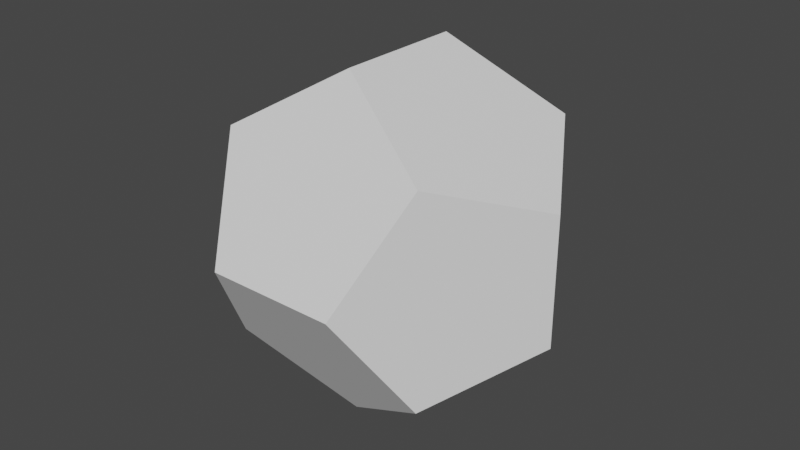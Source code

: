 # Source: dodecahedron.blend  (saved by Blender 2.80.75; exported with 4.5.12 LTS)
import bpy
from mathutils import Matrix  # noqa: F401  (used for matrix-valued properties, if any)

bpy.ops.wm.read_factory_settings(use_empty=True)
scene = bpy.context.scene
scene.name = 'Scene'

# ---- collections
col_collection = bpy.data.collections.new('Collection'); scene.collection.children.link(col_collection)

# ---- world
world_world = bpy.data.worlds.new('World'); scene.world = world_world
world_world.use_nodes = True; world_world.node_tree.nodes.clear()
_N = world_world.node_tree.nodes; _L = world_world.node_tree.links
n0 = _N.new('ShaderNodeOutputWorld'); n0.name = 'World Output'; n0.location = (300, 300)
n1 = _N.new('ShaderNodeBackground'); n1.name = 'Background'; n1.location = (10, 300)
n1.inputs[0].default_value = (0.05088, 0.05088, 0.05088, 1.0)
_L.new(n1.outputs[0], n0.inputs[0])
n0.is_active_output = True
world_world.color = (0.05088, 0.05088, 0.05088)
world_world.use_sun_shadow = False
world_world.sun_shadow_jitter_overblur = 0.0

# ---- meshes
me_backbone = bpy.data.meshes.new('Backbone')
me_backbone.from_pydata([(0.7145, 0.2634, 0.5254), (0.7375, 0.2979, 0.5493), (0.7596, 0.3402, 0.5511), (0.77, 0.3831, 0.5328), (0.7617, 0.4189, 0.5023), (0.7336, 0.4425, 0.4718), (0.6907, 0.4525, 0.4532), (0.6429, 0.4517, 0.4548), (0.6017, 0.4466, 0.4784), (0.5763, 0.4449, 0.5189), (0.5711, 0.4531, 0.5657), (0.5839, 0.4749, 0.6062), (0.6068, 0.5094, 0.6301), (0.5796, 0.5051, 0.6454), (0.5524, 0.5009, 0.6607), (0.5252, 0.4966, 0.6761), (0.5047, 0.5255, 0.7081), (0.4711, 0.557, 0.7209), (0.4292, 0.579, 0.7142), (0.3861, 0.5819, 0.6938), (0.3494, 0.5627, 0.67), (0.3246, 0.5251, 0.6542), (0.3135, 0.4786, 0.6551), (0.3136, 0.4357, 0.6762), (0.3187, 0.4077, 0.7146), (0.321, 0.4012, 0.7619), (0.3138, 0.4159, 0.8068), (0.2932, 0.4447, 0.8388), (0.2597, 0.4763, 0.8516), (0.2177, 0.4982, 0.8448), (0.1746, 0.5012, 0.8244), (0.1379, 0.4819, 0.8007), (0.1131, 0.4442, 0.7848), (0.1021, 0.3978, 0.7857), (0.1022, 0.3549, 0.8069), (0.1072, 0.327, 0.8453), (0.1095, 0.3205, 0.8926), (0.1023, 0.3351, 0.9375), (0.09402, 0.3114, 0.9429), (0.08573, 0.2878, 0.9484), (0.07744, 0.2641, 0.9538), (0.06915, 0.2404, 0.9593), (0.0446, 0.2166, 0.9927), (0.005879, 0.1928, 1.008), (-0.03471, 0.1691, 0.999), (-0.06427, 0.1453, 0.97), (-0.07343, 0.1216, 0.9295), (-0.05927, 0.09779, 0.8906), (-0.02629, 0.07403, 0.8655), (0.01504, 0.05027, 0.8622), (0.05159, 0.0265, 0.8817), (0.07176, 0.002742, 0.9179), (0.06914, -0.02102, 0.9593), (0.04457, -0.04478, 0.9927), (0.005841, -0.06855, 1.008), (-0.03474, -0.09231, 0.999), (-0.06429, -0.1161, 0.9699), (-0.07342, -0.1398, 0.9295), (-0.05924, -0.1636, 0.8905), (-0.02625, -0.1874, 0.8654), (0.01508, -0.2111, 0.8622), (0.05162, -0.2349, 0.8817), (0.07177, -0.2586, 0.918), (0.06913, -0.2824, 0.9594), (0.0858, -0.2982, 0.948), (0.1025, -0.314, 0.9367), (0.1191, -0.3298, 0.9254), (0.1358, -0.3456, 0.9141), (0.1548, -0.3884, 0.9238), (0.1607, -0.4349, 0.9144), (0.1576, -0.4727, 0.8854), (0.1528, -0.4921, 0.842), (0.1537, -0.4893, 0.7943), (0.1663, -0.4676, 0.7537), (0.1926, -0.436, 0.7292), (0.2304, -0.4071, 0.725), (0.2738, -0.3923, 0.7385), (0.3151, -0.3986, 0.7617), (0.3473, -0.4264, 0.7834), (0.3663, -0.4692, 0.7931), (0.3721, -0.5157, 0.7837), (0.3691, -0.5535, 0.7546), (0.3642, -0.5729, 0.7112), (0.3652, -0.5701, 0.6636), (0.3778, -0.5483, 0.6229), (0.4041, -0.5168, 0.5985), (0.4419, -0.4878, 0.5943), (0.4853, -0.473, 0.6078), (0.5266, -0.4794, 0.631), (0.5588, -0.5072, 0.6528), (0.5792, -0.4953, 0.6423), (0.5997, -0.4835, 0.6318), (0.6202, -0.4716, 0.6214), (0.6406, -0.4597, 0.6109), (0.686, -0.4638, 0.5967), (0.7192, -0.468, 0.5625), (0.7334, -0.4648, 0.517), (0.7278, -0.4491, 0.4722), (0.708, -0.4197, 0.4401), (0.6841, -0.38, 0.4284), (0.6983, -0.35, 0.4187), (0.7125, -0.3199, 0.409), (0.7267, -0.2898, 0.3993), (0.7498, -0.3313, 0.4047), (0.7718, -0.364, 0.4318), (0.7821, -0.3835, 0.4741), (0.7736, -0.3898, 0.5207), (0.7452, -0.387, 0.5591), (0.7022, -0.3821, 0.5793), (0.6544, -0.3827, 0.5774), (0.6133, -0.3947, 0.5562), (0.5882, -0.4205, 0.5248), (0.5831, -0.458, 0.4955), (0.5961, -0.5013, 0.48), (0.6191, -0.5428, 0.4855), (0.6411, -0.5754, 0.5126), (0.6306, -0.5947, 0.4936), (0.6201, -0.6139, 0.4746), (0.6095, -0.6332, 0.4556), (0.5999, -0.6799, 0.4588), (0.5693, -0.7163, 0.4636), (0.5252, -0.7346, 0.4624), (0.4792, -0.7328, 0.4495), (0.4436, -0.7152, 0.4228), (0.4275, -0.6912, 0.3848), (0.4335, -0.6722, 0.3414), (0.4574, -0.6679, 0.3002), (0.4893, -0.6836, 0.2683), (0.5168, -0.718, 0.2497), (0.5288, -0.7639, 0.2442), (0.5191, -0.8106, 0.2473), (0.4885, -0.847, 0.2521), (0.4444, -0.8653, 0.2509), (0.3984, -0.8635, 0.238), (0.3629, -0.8459, 0.2113), (0.3467, -0.8219, 0.1733), (0.3527, -0.8029, 0.1299), (0.3767, -0.7986, 0.08875), (0.4086, -0.8143, 0.05687), (0.4361, -0.8487, 0.03825), (0.448, -0.8946, 0.03271), (0.4513, -0.8895, 0.007786), (0.4546, -0.8844, -0.01713), (0.4578, -0.8792, -0.04206), (0.4611, -0.8741, -0.06698), (0.4658, -0.8969, -0.1087), (0.4496, -0.9094, -0.1519), (0.4201, -0.9036, -0.189), (0.3889, -0.8778, -0.2143), (0.3682, -0.8362, -0.2259), (0.3671, -0.7885, -0.2262), (0.3881, -0.7458, -0.2212), (0.4269, -0.7181, -0.2186), (0.4736, -0.7103, -0.2254), (0.5156, -0.7212, -0.2454), (0.5419, -0.7434, -0.2785), (0.5466, -0.7663, -0.3202), (0.5304, -0.7787, -0.3634), (0.5008, -0.7729, -0.4005), (0.4696, -0.747, -0.4258), (0.449, -0.7055, -0.4374), (0.4478, -0.6577, -0.4377), (0.4689, -0.6151, -0.4327), (0.5077, -0.5874, -0.4301), (0.5544, -0.5796, -0.4368), (0.5964, -0.5905, -0.4569), (0.6227, -0.6128, -0.4899), (0.6357, -0.5908, -0.4913), (0.6487, -0.5689, -0.4926), (0.6617, -0.5469, -0.4939), (0.6747, -0.525, -0.4952), (0.7076, -0.505, -0.5236), (0.7213, -0.4721, -0.5553), (0.7154, -0.4304, -0.5779), (0.6955, -0.3872, -0.582), (0.6716, -0.35, -0.5638), (0.6552, -0.3246, -0.5268), (0.6707, -0.2969, -0.5127), (0.6861, -0.2693, -0.4987), (0.7016, -0.2417, -0.4846), (0.7143, -0.2633, -0.5253), (0.7372, -0.2977, -0.5492), (0.7594, -0.34, -0.5513), (0.7699, -0.3829, -0.533), (0.7618, -0.4188, -0.5026), (0.7338, -0.4426, -0.472), (0.6909, -0.4526, -0.4533), (0.6432, -0.4519, -0.4548), (0.6019, -0.4468, -0.4783), (0.5763, -0.445, -0.5186), (0.571, -0.4532, -0.5654), (0.5836, -0.4748, -0.606), (0.6066, -0.5092, -0.63), (0.5798, -0.5081, -0.6478), (0.553, -0.5069, -0.6656), (0.5263, -0.5057, -0.6833), (0.5019, -0.5366, -0.7104), (0.4654, -0.5667, -0.7175), (0.4223, -0.584, -0.7061), (0.3803, -0.5808, -0.6837), (0.3465, -0.5558, -0.661), (0.3255, -0.5145, -0.6491), (0.318, -0.4678, -0.6556), (0.3202, -0.4281, -0.6821), (0.3253, -0.4057, -0.724), (0.3255, -0.4054, -0.7718), (0.3148, -0.425, -0.8141), (0.2904, -0.4559, -0.8411), (0.2539, -0.4859, -0.8482), (0.2109, -0.5033, -0.8368), (0.1688, -0.5001, -0.8143), (0.135, -0.475, -0.7917), (0.1141, -0.4337, -0.7798), (0.1066, -0.387, -0.7863), (0.1087, -0.3473, -0.8128), (0.1138, -0.3249, -0.8548), (0.1141, -0.3247, -0.9025), (0.1033, -0.3442, -0.9448), (0.09435, -0.3183, -0.9495), (0.08536, -0.2923, -0.9542), (0.07638, -0.2663, -0.959), (0.06739, -0.2404, -0.9637), (0.04073, -0.2166, -0.9954), (0.001137, -0.1928, -1.008), (-0.03882, -0.1691, -0.9967), (-0.06645, -0.1453, -0.9658), (-0.07297, -0.1216, -0.9248), (-0.05633, -0.09779, -0.8868), (-0.05363, -0.06335, -0.8841), (-0.05093, -0.0289, -0.8814), (-0.04822, 0.005546, -0.8786), (-0.07061, -0.01822, -0.9135), (-0.07057, -0.04198, -0.955), (-0.04813, -0.06574, -0.9898), (-0.0104, -0.08951, -1.007), (0.03063, -0.1133, -1.001), (0.06194, -0.137, -0.9739), (0.07357, -0.1608, -0.9341), (0.06184, -0.1846, -0.8943), (0.03048, -0.2083, -0.8672), (-0.01056, -0.2321, -0.8614), (-0.04825, -0.2558, -0.8786), (-0.07062, -0.2796, -0.9135), (-0.07056, -0.3034, -0.955), (-0.09277, -0.3205, -0.944), (-0.115, -0.3377, -0.933), (-0.1372, -0.3548, -0.922), (-0.1522, -0.4, -0.9266), (-0.1548, -0.4452, -0.9114), (-0.1505, -0.4784, -0.8773), (-0.1466, -0.4915, -0.8315), (-0.1504, -0.4825, -0.7847), (-0.167, -0.4567, -0.748), (-0.1954, -0.4638, -0.7295), (-0.2239, -0.4709, -0.711), (-0.2523, -0.4779, -0.6925), (-0.2319, -0.5066, -0.7248), (-0.2249, -0.521, -0.7698), (-0.2273, -0.5141, -0.8171), (-0.2324, -0.4859, -0.8553), (-0.2323, -0.4429, -0.8761), (-0.221, -0.3964, -0.8767), (-0.196, -0.359, -0.8606), (-0.1592, -0.3401, -0.8368), (-0.116, -0.3434, -0.8166), (-0.07416, -0.3656, -0.8101), (-0.04082, -0.3972, -0.8232), (-0.02045, -0.4259, -0.8555), (-0.01343, -0.4402, -0.9006), (0.009955, -0.4465, -0.8894), (0.03334, -0.4528, -0.8783), (0.05673, -0.459, -0.8672), (0.08011, -0.4653, -0.856), (0.1205, -0.4747, -0.8797), (0.1641, -0.4625, -0.8951), (0.2031, -0.4348, -0.8935), (0.2311, -0.4029, -0.8717), (0.2456, -0.3792, -0.8329), (0.2478, -0.3735, -0.7855), (0.2433, -0.39, -0.7408), (0.2396, -0.4257, -0.7094), (0.2439, -0.4718, -0.6973), (0.261, -0.5158, -0.7047), (0.2916, -0.5461, -0.7254), (0.332, -0.5555, -0.749), (0.3756, -0.5432, -0.7644), (0.4145, -0.5156, -0.7628), (0.4426, -0.4837, -0.741), (0.457, -0.4599, -0.7021), (0.4593, -0.4542, -0.6547), (0.4548, -0.4707, -0.6101), (0.451, -0.5065, -0.5787), (0.4554, -0.5526, -0.5666), (0.4725, -0.5966, -0.574), (0.5031, -0.6269, -0.5947), (0.5004, -0.6423, -0.5732), (0.4977, -0.6577, -0.5517), (0.495, -0.6731, -0.5302), (0.4923, -0.6884, -0.5086), (0.5217, -0.7193, -0.4871), (0.553, -0.7307, -0.4528), (0.5739, -0.7227, -0.4106), (0.5754, -0.7018, -0.3677), (0.5547, -0.6782, -0.3316), (0.516, -0.6633, -0.3078), (0.4694, -0.6655, -0.2976), (0.4272, -0.688, -0.2982), (0.4006, -0.7273, -0.3034), (0.3956, -0.7748, -0.3052), (0.4116, -0.8192, -0.2972), (0.441, -0.85, -0.2756), (0.4723, -0.8614, -0.2413), (0.4931, -0.8534, -0.1991), (0.4946, -0.8324, -0.1562), (0.4739, -0.8088, -0.1201), (0.4352, -0.7939, -0.09632), (0.3886, -0.7962, -0.08617), (0.3464, -0.8187, -0.0868), (0.3198, -0.8581, -0.09192), (0.3149, -0.9056, -0.09379), (0.3308, -0.9499, -0.08571), (0.3007, -0.9537, -0.07994), (0.2705, -0.9575, -0.07416), (0.2404, -0.9613, -0.06839), (0.2166, -0.994, -0.04286), (0.1928, -1.008, -0.003726), (0.1691, -0.998, 0.03659), (0.1453, -0.9681, 0.06529), (0.1216, -0.9274, 0.07326), (0.09779, -0.8889, 0.05796), (0.07403, -0.8647, 0.02426), (0.05027, -0.8626, -0.01715), (0.0265, -0.8833, -0.05311), (0.002742, -0.9201, -0.0722), (-0.02102, -0.9613, -0.06837), (-0.04478, -0.994, -0.04283), (-0.06855, -1.008, -0.003688), (-0.09231, -0.998, 0.03663), (-0.1161, -0.968, 0.06531), (-0.1398, -0.9274, 0.07325), (-0.1636, -0.8888, 0.05794), (-0.1874, -0.8647, 0.02422), (-0.2111, -0.8626, -0.01718), (-0.2349, -0.8833, -0.05313), (-0.2586, -0.9201, -0.07221), (-0.2824, -0.9614, -0.06836), (-0.3005, -0.9515, -0.08557), (-0.3186, -0.9417, -0.1028), (-0.3368, -0.9319, -0.12), (-0.3549, -0.922, -0.1372), (-0.4, -0.9266, -0.1522), (-0.4452, -0.9113, -0.1548), (-0.4784, -0.8773, -0.1504), (-0.4915, -0.8315, -0.1465), (-0.4825, -0.7847, -0.1504), (-0.4567, -0.748, -0.167), (-0.4246, -0.7294, -0.1971), (-0.3987, -0.7308, -0.2372), (-0.3897, -0.7482, -0.2808), (-0.4025, -0.7722, -0.3201), (-0.4357, -0.7914, -0.3487), (-0.4808, -0.7959, -0.3636), (-0.526, -0.7806, -0.3663), (-0.5592, -0.7465, -0.3619), (-0.5722, -0.7007, -0.358), (-0.5632, -0.654, -0.3619), (-0.5374, -0.6173, -0.3785), (-0.5053, -0.5987, -0.4086), (-0.4795, -0.6001, -0.4487), (-0.4704, -0.6175, -0.4923), (-0.4833, -0.6415, -0.5316), (-0.5165, -0.6607, -0.5601), (-0.4964, -0.646, -0.5799), (-0.4764, -0.6312, -0.5996), (-0.4564, -0.6165, -0.6194), (-0.4363, -0.6018, -0.6391), (-0.4388, -0.5949, -0.6863), (-0.4438, -0.5667, -0.7245), (-0.4437, -0.5237, -0.7454), (-0.4325, -0.4772, -0.746), (-0.4075, -0.4398, -0.73), (-0.3706, -0.4209, -0.7062), (-0.3407, -0.4105, -0.7202), (-0.3107, -0.4001, -0.7341), (-0.2808, -0.3897, -0.7481), (-0.3201, -0.4025, -0.7721), (-0.3487, -0.4356, -0.7913), (-0.3636, -0.4808, -0.7959), (-0.3663, -0.526, -0.7806), (-0.3619, -0.5592, -0.7466), (-0.358, -0.5722, -0.7008), (-0.3619, -0.5633, -0.654), (-0.3785, -0.5375, -0.6173), (-0.4085, -0.5054, -0.5987), (-0.4487, -0.4795, -0.6001), (-0.4923, -0.4704, -0.6175), (-0.5315, -0.4833, -0.6415), (-0.5601, -0.5164, -0.6607), (-0.5782, -0.5011, -0.6478), (-0.5963, -0.4858, -0.635), (-0.6143, -0.4705, -0.6222), (-0.6324, -0.4552, -0.6093), (-0.6792, -0.4583, -0.6002), (-0.7159, -0.4631, -0.57), (-0.7347, -0.4621, -0.526), (-0.7333, -0.4495, -0.48), (-0.716, -0.4231, -0.4441), (-0.692, -0.3853, -0.4274), (-0.706, -0.3553, -0.4172), (-0.7201, -0.3253, -0.407), (-0.7341, -0.2953, -0.3969), (-0.7579, -0.3353, -0.4074), (-0.7782, -0.3653, -0.4387), (-0.7846, -0.3817, -0.4831), (-0.7715, -0.3854, -0.5289), (-0.7391, -0.3814, -0.5638), (-0.6941, -0.3771, -0.5792), (-0.6468, -0.3799, -0.5724), (-0.6087, -0.395, -0.5479), (-0.5879, -0.4238, -0.5159), (-0.5874, -0.4632, -0.4888), (-0.6035, -0.5068, -0.4776), (-0.6273, -0.5468, -0.4882), (-0.6475, -0.5767, -0.5195), (-0.6361, -0.5923, -0.4987), (-0.6246, -0.6079, -0.4779), (-0.6132, -0.6235, -0.4571), (-0.6018, -0.6391, -0.4363), (-0.5949, -0.6863, -0.4387), (-0.5667, -0.7245, -0.4438), (-0.5237, -0.7454, -0.4437), (-0.4773, -0.746, -0.4325), (-0.4398, -0.73, -0.4075), (-0.4209, -0.7062, -0.3707), (-0.4241, -0.6859, -0.3275), (-0.4463, -0.6794, -0.2857), (-0.4779, -0.6925, -0.2523), (-0.5066, -0.7248, -0.2319), (-0.521, -0.7698, -0.2249), (-0.5142, -0.817, -0.2273), (-0.4859, -0.8552, -0.2323), (-0.4429, -0.8761, -0.2323), (-0.3965, -0.8767, -0.221), (-0.359, -0.8607, -0.196), (-0.3401, -0.8369, -0.1592), (-0.3434, -0.8166, -0.116), (-0.3655, -0.8101, -0.07419), (-0.3971, -0.8232, -0.04083), (-0.4259, -0.8555, -0.02044), (-0.4402, -0.9005, -0.01341), (-0.447, -0.891, 0.013), (-0.4538, -0.8814, 0.0394), (-0.4606, -0.8719, 0.06581), (-0.4666, -0.895, 0.1072), (-0.4516, -0.9083, 0.1505), (-0.4225, -0.9038, 0.1882), (-0.391, -0.8791, 0.2144), (-0.3694, -0.8384, 0.2268), (-0.3669, -0.7906, 0.2276), (-0.3866, -0.7474, 0.2227), (-0.4246, -0.7185, 0.2198), (-0.4711, -0.7095, 0.2258), (-0.5138, -0.7193, 0.2449), (-0.5413, -0.7412, 0.2773), (-0.5474, -0.7643, 0.3187), (-0.5323, -0.7776, 0.362), (-0.5033, -0.7731, 0.3997), (-0.4718, -0.7484, 0.4258), (-0.4502, -0.7076, 0.4382), (-0.4477, -0.6599, 0.4391), (-0.4674, -0.6167, 0.4342), (-0.5054, -0.5878, 0.4312), (-0.552, -0.5788, 0.4372), (-0.5946, -0.5887, 0.4564), (-0.6221, -0.6105, 0.4888), (-0.6357, -0.5892, 0.4908), (-0.6492, -0.5679, 0.4929), (-0.6628, -0.5466, 0.4949), (-0.6763, -0.5253, 0.4969), (-0.7082, -0.5046, 0.5259), (-0.7208, -0.4709, 0.5574), (-0.7139, -0.429, 0.5792), (-0.6934, -0.3859, 0.5819), (-0.6696, -0.3493, 0.5625), (-0.6539, -0.3246, 0.5247), (-0.6695, -0.2971, 0.5106), (-0.6851, -0.2695, 0.4964), (-0.7007, -0.242, 0.4823), (-0.7125, -0.2628, 0.5237), (-0.7351, -0.2966, 0.5489), (-0.7576, -0.3386, 0.5522), (-0.7691, -0.3816, 0.5349), (-0.7621, -0.4182, 0.5049), (-0.7352, -0.4427, 0.474), (-0.693, -0.4535, 0.4544), (-0.6452, -0.4533, 0.4545), (-0.6032, -0.4482, 0.4768), (-0.5766, -0.446, 0.5164), (-0.57, -0.4534, 0.5631), (-0.5818, -0.4743, 0.6045), (-0.6044, -0.508, 0.6296), (-0.5776, -0.5025, 0.6434), (-0.5508, -0.497, 0.6572), (-0.524, -0.4915, 0.6709), (-0.5059, -0.5186, 0.7059), (-0.4744, -0.5506, 0.7222), (-0.4335, -0.575, 0.7187), (-0.39, -0.5817, 0.7), (-0.3517, -0.5663, 0.676), (-0.3246, -0.5313, 0.658), (-0.2968, -0.5174, 0.6733), (-0.269, -0.5034, 0.6886), (-0.2412, -0.4894, 0.7039), (-0.2646, -0.5285, 0.7184), (-0.3004, -0.5498, 0.7418), (-0.3432, -0.549, 0.7631), (-0.3855, -0.5287, 0.7715), (-0.4202, -0.4975, 0.7608), (-0.4421, -0.4678, 0.7305), (-0.4506, -0.4514, 0.6864), (-0.4489, -0.4557, 0.6388), (-0.4438, -0.4817, 0.5991), (-0.4429, -0.5235, 0.576), (-0.4527, -0.5702, 0.5732), (-0.4761, -0.6093, 0.5877), (-0.5118, -0.6306, 0.6112), (-0.5075, -0.6455, 0.5856), (-0.5031, -0.6603, 0.56), (-0.4987, -0.6752, 0.5345), (-0.4943, -0.6901, 0.5089), (-0.5242, -0.7199, 0.4865), (-0.5552, -0.73, 0.4516), (-0.575, -0.721, 0.409), (-0.5752, -0.6995, 0.3664), (-0.5532, -0.6762, 0.3309), (-0.5137, -0.6621, 0.308), (-0.467, -0.6656, 0.2986), (-0.4255, -0.6893, 0.2997), (-0.4001, -0.7294, 0.3048), (-0.3965, -0.777, 0.3063), (-0.4135, -0.8208, 0.2974), (-0.4435, -0.8506, 0.275), (-0.4744, -0.8607, 0.2401), (-0.4943, -0.8517, 0.1976), (-0.4944, -0.8302, 0.1549), (-0.4724, -0.8068, 0.1195), (-0.4329, -0.7928, 0.09649), (-0.3862, -0.7963, 0.08713), (-0.3447, -0.82, 0.08825), (-0.3193, -0.8601, 0.09339), (-0.3157, -0.9078, 0.09482), (-0.3328, -0.9515, 0.08597), (-0.3045, -0.953, 0.08193), (-0.2761, -0.9545, 0.07789), (-0.2478, -0.9559, 0.07385), (-0.2194, -0.9574, 0.06981), (-0.1956, -0.9915, 0.04617), (-0.1719, -1.007, 0.007865), (-0.1481, -1.0, -0.03293), (-0.1244, -0.9717, -0.06328), (-0.1006, -0.9315, -0.07352), (-0.07683, -0.8922, -0.06043), (-0.05307, -0.8662, -0.02814), (-0.02931, -0.8618, 0.01308), (-0.005546, -0.8803, 0.05015), (0.01822, -0.916, 0.07129), (0.04198, -0.9574, 0.0698), (0.06574, -0.9915, 0.04614), (0.08951, -1.007, 0.007827), (0.1133, -0.9999, -0.03297), (0.137, -0.9717, -0.0633), (0.1608, -0.9315, -0.07352), (0.1846, -0.8922, -0.0604), (0.2083, -0.8662, -0.0281), (0.2321, -0.8618, 0.01312), (0.2558, -0.8804, 0.05018), (0.2796, -0.916, 0.0713), (0.3034, -0.9575, 0.06978), (0.3168, -0.9452, 0.09076), (0.3303, -0.9329, 0.1117), (0.3437, -0.9206, 0.1327), (0.3572, -0.9083, 0.1537), (0.4014, -0.9151, 0.1704), (0.4473, -0.9024, 0.1744), (0.4826, -0.8704, 0.1705), (0.4985, -0.8256, 0.1661), (0.4921, -0.7783, 0.1687), (0.468, -0.7398, 0.1835), (0.436, -0.7186, 0.212), (0.4087, -0.7176, 0.2512), (0.397, -0.7334, 0.2948), (0.4071, -0.7572, 0.335), (0.438, -0.7776, 0.3652), (0.4822, -0.7844, 0.3819), (0.5281, -0.7717, 0.3858), (0.5634, -0.7397, 0.382), (0.5792, -0.6948, 0.3776), (0.5729, -0.6476, 0.3801), (0.5487, -0.6091, 0.395), (0.5167, -0.5879, 0.4235), (0.4894, -0.5869, 0.4627), (0.4778, -0.6027, 0.5062), (0.4879, -0.6265, 0.5465), (0.5188, -0.6469, 0.5766), (0.4996, -0.6363, 0.5949), (0.4804, -0.6256, 0.6132), (0.4611, -0.6149, 0.6314), (0.4419, -0.6042, 0.6497), (0.4459, -0.5909, 0.6954), (0.4502, -0.5574, 0.7292), (0.4474, -0.5121, 0.7442), (0.4322, -0.467, 0.7393), (0.4034, -0.4342, 0.7199), (0.364, -0.4217, 0.6959), (0.3204, -0.4311, 0.6788), (0.2804, -0.4572, 0.6776), (0.2505, -0.4893, 0.6966), (0.2342, -0.5148, 0.7335), (0.2305, -0.5235, 0.7804), (0.2345, -0.5101, 0.8261), (0.2388, -0.4766, 0.8599), (0.2359, -0.4313, 0.8748), (0.2208, -0.3862, 0.87), (0.1919, -0.3534, 0.8506), (0.1525, -0.3409, 0.8266), (0.1089, -0.3504, 0.8095), (0.06891, -0.3764, 0.8083), (0.03905, -0.4085, 0.8273), (0.02272, -0.4341, 0.8643), (0.01902, -0.4427, 0.9111), (-0.007955, -0.4493, 0.9015), (-0.03493, -0.4559, 0.8918), (-0.0619, -0.4625, 0.8822), (-0.08887, -0.469, 0.8725), (-0.1317, -0.4683, 0.8937), (-0.1741, -0.4479, 0.9022), (-0.2087, -0.4168, 0.8915), (-0.2307, -0.3871, 0.8612), (-0.2391, -0.3706, 0.8171), (-0.2375, -0.3749, 0.7696), (-0.2631, -0.3866, 0.7494), (-0.2887, -0.3982, 0.7292), (-0.3144, -0.4099, 0.709), (-0.3177, -0.3994, 0.7555), (-0.3126, -0.4107, 0.8017), (-0.2944, -0.4378, 0.8366), (-0.2629, -0.4698, 0.8529), (-0.222, -0.4942, 0.8493), (-0.1786, -0.501, 0.8307), (-0.1402, -0.4855, 0.8066), (-0.1131, -0.4505, 0.7887), (-0.09973, -0.4047, 0.7862), (-0.09821, -0.3603, 0.8038), (-0.1029, -0.3291, 0.8397), (-0.1063, -0.3187, 0.8862), (-0.1011, -0.33, 0.9324), (-0.09312, -0.3023, 0.9391), (-0.08511, -0.2747, 0.9459), (-0.0771, -0.2471, 0.9527), (-0.0691, -0.2194, 0.9594), (-0.04447, -0.1956, 0.9928), (-0.005717, -0.1719, 1.008), (0.03485, -0.1481, 0.999), (0.06435, -0.1244, 0.9698), (0.07342, -0.1006, 0.9294), (0.05917, -0.07683, 0.8904), (0.02613, -0.05307, 0.8654), (-0.0152, -0.02931, 0.8622), (-0.05171, -0.005546, 0.8818), (-0.07179, 0.01822, 0.9181), (-0.06908, 0.04198, 0.9595), (-0.04444, 0.06574, 0.9928), (-0.005678, 0.08951, 1.008), (0.03488, 0.1133, 0.9989), (0.06437, 0.137, 0.9698), (0.07341, 0.1608, 0.9293), (0.05915, 0.1846, 0.8904), (0.0261, 0.2083, 0.8654), (-0.01524, 0.2321, 0.8622), (-0.05173, 0.2558, 0.8819), (-0.0718, 0.2796, 0.9181), (-0.06907, 0.3034, 0.9595), (-0.09178, 0.3205, 0.947), (-0.1145, 0.3376, 0.9345), (-0.1372, 0.3547, 0.9219), (-0.1522, 0.3998, 0.9266), (-0.1549, 0.4451, 0.9114), (-0.1506, 0.4784, 0.8774), (-0.1466, 0.4915, 0.8316), (-0.1505, 0.4826, 0.7848), (-0.167, 0.4569, 0.7481), (-0.197, 0.4248, 0.7293), (-0.2371, 0.3989, 0.7307), (-0.2807, 0.3897, 0.748), (-0.32, 0.4025, 0.772), (-0.3487, 0.4355, 0.7913), (-0.3637, 0.4806, 0.7959), (-0.3664, 0.5259, 0.7807), (-0.362, 0.5591, 0.7467), (-0.3581, 0.5723, 0.7009), (-0.3619, 0.5634, 0.6541), (-0.3784, 0.5376, 0.6174), (-0.4085, 0.5055, 0.5986), (-0.4486, 0.4796, 0.6), (-0.4922, 0.4704, 0.6174), (-0.5315, 0.4833, 0.6413), (-0.5601, 0.5163, 0.6606), (-0.5779, 0.5009, 0.6477), (-0.5956, 0.4854, 0.6348), (-0.6134, 0.47, 0.6219), (-0.6311, 0.4545, 0.609), (-0.6781, 0.4574, 0.6006), (-0.7153, 0.4623, 0.5711), (-0.7348, 0.4616, 0.5274), (-0.7341, 0.4495, 0.4812), (-0.7172, 0.4236, 0.4448), (-0.6932, 0.3861, 0.4274), (-0.6736, 0.3428, 0.4321), (-0.6683, 0.3013, 0.4553), (-0.6828, 0.2687, 0.4871), (-0.7163, 0.2493, 0.5152), (-0.7618, 0.2431, 0.5282), (-0.8088, 0.2459, 0.5198), (-0.846, 0.2509, 0.4903), (-0.8655, 0.2502, 0.4466), (-0.8647, 0.238, 0.4004), (-0.8478, 0.2121, 0.364), (-0.8239, 0.1746, 0.3466), (-0.8043, 0.1313, 0.3514), (-0.799, 0.08981, 0.3745), (-0.8136, 0.05725, 0.4064), (-0.847, 0.03784, 0.4344), (-0.8926, 0.03163, 0.4475), (-0.8859, 0.002457, 0.4526), (-0.8792, -0.02672, 0.4578), (-0.8725, -0.0559, 0.4629), (-0.8658, -0.08507, 0.4681), (-0.8883, -0.1271, 0.4714), (-0.8998, -0.1701, 0.4542), (-0.8928, -0.2067, 0.4242), (-0.8659, -0.2312, 0.3933), (-0.8237, -0.242, 0.3736), (-0.7759, -0.2418, 0.3737), (-0.7556, -0.2675, 0.385), (-0.7353, -0.2932, 0.3963), (-0.7149, -0.3189, 0.4076), (-0.7622, -0.3212, 0.4013), (-0.8071, -0.3138, 0.4162), (-0.8389, -0.2931, 0.4451), (-0.8515, -0.2595, 0.4767), (-0.8445, -0.2175, 0.4984), (-0.8241, -0.1744, 0.5012), (-0.8003, -0.1378, 0.4817), (-0.7846, -0.1132, 0.4439), (-0.7857, -0.1022, 0.3974), (-0.8071, -0.1024, 0.3546), (-0.8457, -0.1075, 0.3269), (-0.893, -0.1097, 0.3206), (-0.9378, -0.1024, 0.3355), (-0.9435, -0.09392, 0.3117), (-0.9493, -0.08548, 0.2879), (-0.9551, -0.07703, 0.2641), (-0.9608, -0.06858, 0.2404), (-0.9937, -0.04329, 0.2166), (-1.008, -0.004256, 0.1928), (-0.9983, 0.03613, 0.1691), (-0.9685, 0.06505, 0.1453), (-0.9279, 0.07331, 0.1216), (-0.8893, 0.05829, 0.09779), (-0.8864, 0.0557, 0.06335), (-0.8836, 0.05312, 0.0289), (-0.8807, 0.05054, -0.005546), (-0.9165, 0.07142, 0.01822), (-0.9579, 0.06963, 0.04198), (-0.9918, 0.04572, 0.06574), (-1.007, 0.007299, 0.08951), (-0.9997, -0.03344, 0.1133), (-0.9712, -0.06356, 0.137), (-0.931, -0.0735, 0.1608), (-0.8917, -0.0601, 0.1846), (-0.866, -0.02761, 0.2083), (-0.8619, 0.01364, 0.2321), (-0.8807, 0.05057, 0.2558), (-0.9166, 0.07143, 0.2796), (-0.958, 0.06961, 0.3034), (-0.9459, 0.09069, 0.3173), (-0.9339, 0.1118, 0.3312), (-0.9218, 0.1329, 0.3451), (-0.9098, 0.1539, 0.359), (-0.9156, 0.1698, 0.4037), (-0.9018, 0.1732, 0.4493), (-0.8688, 0.1691, 0.4837), (-0.8235, 0.1649, 0.4983), (-0.7764, 0.1681, 0.4907), (-0.7388, 0.1837, 0.4658), (-0.7187, 0.2129, 0.4338), (-0.7188, 0.2525, 0.4071), (-0.7353, 0.2961, 0.3966), (-0.7592, 0.3359, 0.4079), (-0.7791, 0.3654, 0.4398), (-0.7849, 0.3813, 0.4845), (-0.771, 0.3847, 0.5301), (-0.7381, 0.3806, 0.5645), (-0.6928, 0.3764, 0.579), (-0.6457, 0.3795, 0.5715), (-0.608, 0.3951, 0.5466), (-0.588, 0.4244, 0.5145), (-0.5881, 0.464, 0.4878), (-0.6047, 0.5076, 0.4774), (-0.6285, 0.5474, 0.4887), (-0.6484, 0.5769, 0.5206), (-0.6359, 0.5983, 0.5004), (-0.6235, 0.6196, 0.4802), (-0.611, 0.641, 0.4599), (-0.5965, 0.6864, 0.4641), (-0.5621, 0.7193, 0.4682), (-0.5166, 0.7333, 0.4649), (-0.4719, 0.7275, 0.449), (-0.4399, 0.7076, 0.4196), (-0.4285, 0.6837, 0.3798), (-0.439, 0.6672, 0.3362), (-0.4656, 0.667, 0.2965), (-0.4977, 0.687, 0.2673), (-0.5226, 0.7247, 0.2516), (-0.5302, 0.7717, 0.2485), (-0.5157, 0.8171, 0.2527), (-0.4813, 0.8501, 0.2568), (-0.4357, 0.864, 0.2534), (-0.3911, 0.8582, 0.2375), (-0.3591, 0.8383, 0.2081), (-0.3477, 0.8144, 0.1683), (-0.3582, 0.7979, 0.1247), (-0.3849, 0.7977, 0.08504), (-0.4169, 0.8177, 0.05581), (-0.4419, 0.8554, 0.04018), (-0.4494, 0.9025, 0.03702), (-0.4526, 0.8965, 0.01042), (-0.4557, 0.8905, -0.01617), (-0.4589, 0.8845, -0.04276), (-0.462, 0.8785, -0.06935), (-0.464, 0.9006, -0.1116), (-0.4457, 0.9111, -0.1545), (-0.4153, 0.903, -0.1904), (-0.3847, 0.8749, -0.2141), (-0.3661, 0.832, -0.2242), (-0.3676, 0.7843, -0.2234), (-0.3911, 0.743, -0.2183), (-0.4314, 0.7175, -0.2165), (-0.4782, 0.7122, -0.2247), (-0.5189, 0.7249, -0.2464), (-0.5428, 0.7478, -0.2808), (-0.5447, 0.7699, -0.3231), (-0.5264, 0.7805, -0.366), (-0.496, 0.7723, -0.4019), (-0.4655, 0.7442, -0.4256), (-0.4468, 0.7013, -0.4356), (-0.4483, 0.6536, -0.4349), (-0.4719, 0.6123, -0.4298), (-0.5123, 0.5868, -0.428), (-0.559, 0.5815, -0.4362), (-0.5997, 0.5942, -0.4579), (-0.6236, 0.6172, -0.4923), (-0.6366, 0.5942, -0.4933), (-0.6497, 0.5712, -0.4943), (-0.6627, 0.5482, -0.4953), (-0.6758, 0.5252, -0.4963), (-0.708, 0.5048, -0.5251), (-0.721, 0.4713, -0.5567), (-0.7144, 0.4295, -0.5787), (-0.6941, 0.3863, -0.582), (-0.6703, 0.3495, -0.563), (-0.6544, 0.3246, -0.5254), (-0.6551, 0.3134, -0.479), (-0.676, 0.3134, -0.436), (-0.7142, 0.3184, -0.4079), (-0.7615, 0.3208, -0.4011), (-0.8065, 0.3137, -0.4156), (-0.8387, 0.2933, -0.4443), (-0.8517, 0.2599, -0.4759), (-0.8451, 0.218, -0.498), (-0.8248, 0.1749, -0.5012), (-0.801, 0.138, -0.4822), (-0.785, 0.1131, -0.4446), (-0.7858, 0.1019, -0.3982), (-0.8067, 0.1019, -0.3552), (-0.845, 0.107, -0.3271), (-0.8922, 0.1094, -0.3203), (-0.9372, 0.1023, -0.3348), (-0.9424, 0.0941, -0.306), (-0.9476, 0.08595, -0.2771), (-0.9527, 0.07779, -0.2483), (-0.9579, 0.06964, -0.2194), (-0.9918, 0.04575, -0.1956), (-1.007, 0.007337, -0.1719), (-0.9997, -0.03341, -0.1481), (-0.9713, -0.06354, -0.1244), (-0.931, -0.0735, -0.1006), (-0.8918, -0.06012, -0.07683), (-0.8888, -0.05766, -0.04239), (-0.8858, -0.0552, -0.007942), (-0.8829, -0.05274, 0.0265), (-0.9195, -0.0721, 0.002742), (-0.9608, -0.06857, -0.02102), (-0.9937, -0.04326, -0.04478), (-1.008, -0.004218, -0.06855), (-0.9982, 0.03617, -0.09231), (-0.9685, 0.06506, -0.1161), (-0.9279, 0.0733, -0.1398), (-0.8892, 0.05826, -0.1636), (-0.8649, 0.02472, -0.1874), (-0.8625, -0.01667, -0.2111), (-0.8829, -0.05277, -0.2349), (-0.9196, -0.07211, -0.2586), (-0.9609, -0.06855, -0.2824), (-0.9479, -0.08986, -0.3013), (-0.9349, -0.1112, -0.3201), (-0.9219, -0.1325, -0.339), (-0.9088, -0.1538, -0.3579), (-0.9153, -0.1702, -0.4023), (-0.9022, -0.174, -0.4481), (-0.8698, -0.17, -0.483), (-0.8248, -0.1657, -0.4984), (-0.7776, -0.1684, -0.4916), (-0.7394, -0.1836, -0.4672), (-0.7207, -0.2119, -0.4743), (-0.702, -0.2402, -0.4814), (-0.6833, -0.2685, -0.4885), (-0.7173, -0.2496, -0.5162), (-0.7631, -0.2437, -0.5286), (-0.8099, -0.2468, -0.5194), (-0.8466, -0.2517, -0.4892), (-0.8654, -0.2507, -0.4452), (-0.864, -0.238, -0.3992), (-0.8466, -0.2116, -0.3633), (-0.8226, -0.1738, -0.3466), (-0.8034, -0.1304, -0.3522), (-0.7988, -0.08915, -0.3758), (-0.814, -0.05701, -0.4078), (-0.848, -0.03809, -0.4355), (-0.8938, -0.03229, -0.4478), (-0.887, -0.00285, -0.4529), (-0.8802, 0.02659, -0.458), (-0.8733, 0.05604, -0.4631), (-0.8665, 0.08548, -0.4682), (-0.8889, 0.1276, -0.4711), (-0.9001, 0.1706, -0.4535), (-0.8927, 0.2069, -0.4234), (-0.8654, 0.2312, -0.3926), (-0.823, 0.2417, -0.3732), (-0.7752, 0.2413, -0.3738), (-0.7335, 0.2363, -0.3965), (-0.7072, 0.2342, -0.4364), (-0.701, 0.2419, -0.4831), (-0.7131, 0.263, -0.5242), (-0.7359, 0.297, -0.549), (-0.7582, 0.3391, -0.5519), (-0.7694, 0.3821, -0.5343), (-0.762, 0.4184, -0.5041), (-0.7347, 0.4426, -0.4733), (-0.6923, 0.4532, -0.454), (-0.6445, 0.4528, -0.4546), (-0.6027, 0.4477, -0.4773), (-0.5765, 0.4456, -0.5172), (-0.5704, 0.4533, -0.5639), (-0.5824, 0.4745, -0.605), (-0.6052, 0.5085, -0.6298), (-0.5788, 0.5068, -0.6471), (-0.5525, 0.5051, -0.6644), (-0.5261, 0.5034, -0.6817), (-0.5026, 0.5339, -0.71), (-0.4669, 0.5644, -0.7185), (-0.424, 0.5829, -0.7082), (-0.3817, 0.5813, -0.6862), (-0.3471, 0.5576, -0.6632), (-0.3252, 0.5172, -0.6502), (-0.3168, 0.4704, -0.6553), (-0.3185, 0.4298, -0.6805), (-0.3237, 0.406, -0.7216), (-0.3245, 0.4042, -0.7694), (-0.3147, 0.4226, -0.8124), (-0.2912, 0.4531, -0.8407), (-0.2554, 0.4836, -0.8492), (-0.2125, 0.5022, -0.8389), (-0.1702, 0.5005, -0.8168), (-0.1356, 0.4768, -0.7938), (-0.1137, 0.4364, -0.7809), (-0.1054, 0.3896, -0.786), (-0.1071, 0.349, -0.8112), (-0.1122, 0.3253, -0.8524), (-0.113, 0.3235, -0.9001), (-0.1032, 0.3419, -0.9431), (-0.09504, 0.3113, -0.946), (-0.08689, 0.2807, -0.949), (-0.07873, 0.25, -0.952), (-0.07058, 0.2194, -0.9549), (-0.04815, 0.1956, -0.9898), (-0.01044, 0.1719, -1.007), (0.0306, 0.1481, -1.001), (0.06192, 0.1244, -0.9739), (0.07357, 0.1006, -0.9341), (0.06187, 0.07683, -0.8944), (0.05953, 0.04239, -0.8913), (0.0572, 0.007942, -0.8882), (0.05487, -0.0265, -0.8852), (0.07266, -0.002742, -0.9226), (0.06737, 0.02102, -0.9637), (0.0407, 0.04478, -0.9955), (0.001099, 0.06855, -1.008), (-0.03885, 0.09231, -0.9966), (-0.06646, 0.1161, -0.9657), (-0.07297, 0.1398, -0.9248), (-0.05631, 0.1636, -0.8868), (-0.02176, 0.1874, -0.8639), (0.01969, 0.2111, -0.8633), (0.05489, 0.2349, -0.8852), (0.07266, 0.2586, -0.9226), (0.06736, 0.2824, -0.9638), (0.08477, 0.3001, -0.953), (0.1022, 0.3177, -0.9422), (0.1196, 0.3353, -0.9314), (0.137, 0.353, -0.9206), (0.1528, 0.3977, -0.9262), (0.156, 0.4433, -0.9121), (0.1518, 0.4775, -0.8789), (0.1477, 0.4917, -0.8335), (0.151, 0.4839, -0.7865), (0.1668, 0.4589, -0.749), (0.1951, 0.4659, -0.7304), (0.2235, 0.473, -0.7118), (0.2519, 0.4801, -0.6932), (0.2323, 0.5083, -0.7264), (0.2259, 0.5216, -0.7718), (0.2287, 0.5135, -0.8189), (0.2336, 0.4842, -0.8563), (0.2331, 0.4407, -0.876), (0.2211, 0.3944, -0.8755), (0.1953, 0.3578, -0.8587), (0.1579, 0.3401, -0.8348), (0.1146, 0.3446, -0.8151), (0.07309, 0.3676, -0.8096), (0.04039, 0.3994, -0.8239), (0.0208, 0.4276, -0.8571), (0.01444, 0.4409, -0.9026), (-0.009499, 0.4472, -0.8916), (-0.03344, 0.4535, -0.8805), (-0.05738, 0.4598, -0.8695), (-0.08132, 0.4662, -0.8585), (-0.1222, 0.474, -0.882), (-0.1657, 0.4605, -0.8964), (-0.2041, 0.4321, -0.8935), (-0.2313, 0.4004, -0.8704), (-0.2447, 0.3776, -0.8306), (-0.2463, 0.3734, -0.783), (-0.2416, 0.3914, -0.739), (-0.2382, 0.4282, -0.7087), (-0.2433, 0.4745, -0.698), (-0.2614, 0.5179, -0.7066), (-0.2928, 0.547, -0.7278), (-0.3337, 0.5548, -0.7513), (-0.3772, 0.5412, -0.7657), (-0.4155, 0.5129, -0.7628), (-0.4427, 0.4811, -0.7396), (-0.4562, 0.4584, -0.6998), (-0.4578, 0.4542, -0.6523), (-0.4531, 0.4722, -0.6083), (-0.4497, 0.509, -0.578), (-0.4548, 0.5553, -0.5674), (-0.4729, 0.5987, -0.5759), (-0.5043, 0.6277, -0.5972), (-0.5004, 0.6421, -0.5749), (-0.4964, 0.6564, -0.5526), (-0.4925, 0.6707, -0.5303), (-0.4886, 0.6851, -0.508), (-0.517, 0.718, -0.4881), (-0.5487, 0.7318, -0.4552), (-0.5714, 0.726, -0.4135), (-0.5755, 0.7061, -0.3703), (-0.5574, 0.6822, -0.3331), (-0.5204, 0.6657, -0.3076), (-0.4741, 0.6656, -0.2959), (-0.4308, 0.6857, -0.2955), (-0.4018, 0.7234, -0.3005), (-0.3942, 0.7705, -0.3031), (-0.4078, 0.8158, -0.2965), (-0.4362, 0.8487, -0.2766), (-0.468, 0.8625, -0.2437), (-0.4906, 0.8567, -0.202), (-0.4947, 0.8367, -0.1588), (-0.4766, 0.8129, -0.1216), (-0.4396, 0.7964, -0.09614), (-0.3933, 0.7963, -0.08441), (-0.35, 0.8164, -0.08403), (-0.321, 0.8541, -0.08901), (-0.3134, 0.9012, -0.09167), (-0.3271, 0.9465, -0.08505), (-0.2982, 0.952, -0.07926), (-0.2693, 0.9575, -0.07347), (-0.2404, 0.963, -0.06767), (-0.2166, 0.995, -0.04132), (-0.1928, 1.008, -0.001849), (-0.1691, 0.997, 0.03821), (-0.1453, 0.9664, 0.06614), (-0.1216, 0.9255, 0.07306), (-0.09779, 0.8874, 0.05679), (-0.06335, 0.8846, 0.05411), (-0.0289, 0.8819, 0.05143), (0.005546, 0.8791, 0.04876), (-0.01822, 0.9142, 0.07081), (-0.04198, 0.9556, 0.07037), (-0.06574, 0.9903, 0.04759), (-0.08951, 1.007, 0.009692), (-0.1133, 1.001, -0.03128), (-0.137, 0.9733, -0.06232), (-0.1608, 0.9334, -0.07357), (-0.1846, 0.8937, -0.06146), (-0.2083, 0.8669, -0.02983), (-0.2321, 0.8615, 0.01127), (-0.2558, 0.8791, 0.04879), (-0.2796, 0.9142, 0.07082), (-0.3034, 0.9557, 0.07036), (-0.3152, 0.9423, 0.09087), (-0.327, 0.9289, 0.1114), (-0.3388, 0.9155, 0.1319), (-0.3506, 0.9021, 0.1524), (-0.3929, 0.9126, 0.1721), (-0.4395, 0.9043, 0.1786), (-0.478, 0.8762, 0.1758), (-0.4985, 0.8333, 0.1709), (-0.4968, 0.7855, 0.1714), (-0.4758, 0.7443, 0.1833), (-0.4445, 0.7189, 0.2089), (-0.4151, 0.7136, 0.2463), (-0.3994, 0.7264, 0.2895), (-0.4046, 0.7494, 0.3311), (-0.4314, 0.7715, 0.3639), (-0.4737, 0.7819, 0.3836), (-0.5203, 0.7736, 0.39), (-0.5588, 0.7454, 0.3873), (-0.5793, 0.7026, 0.3823), (-0.5776, 0.6548, 0.3828), (-0.5566, 0.6136, 0.3947), (-0.5252, 0.5882, 0.4204), (-0.4959, 0.583, 0.4577), (-0.4802, 0.5957, 0.501), (-0.4854, 0.6187, 0.5426), (-0.5122, 0.6408, 0.5754), (-0.4933, 0.6311, 0.5913), (-0.4743, 0.6213, 0.6073), (-0.4554, 0.6116, 0.6233), (-0.4364, 0.6018, 0.6392), (-0.4389, 0.5949, 0.6864), (-0.4439, 0.5666, 0.7246), (-0.4438, 0.5235, 0.7454), (-0.4325, 0.4771, 0.7459), (-0.4075, 0.4397, 0.7298), (-0.3706, 0.4209, 0.706), (-0.3274, 0.4242, 0.6858), (-0.2856, 0.4464, 0.6794), (-0.2523, 0.4781, 0.6925), (-0.2319, 0.5067, 0.7249), (-0.2249, 0.521, 0.77), (-0.2274, 0.5141, 0.8172), (-0.2324, 0.4858, 0.8553), (-0.2323, 0.4427, 0.8761), (-0.221, 0.3963, 0.8766), (-0.196, 0.3589, 0.8605), (-0.1591, 0.3401, 0.8367), (-0.1159, 0.3435, 0.8165), (-0.07409, 0.3657, 0.8101), (-0.04079, 0.3973, 0.8232), (-0.02047, 0.426, 0.8556), (-0.01349, 0.4403, 0.9007), (0.0112, 0.4473, 0.892), (0.03589, 0.4542, 0.8834), (0.06058, 0.4612, 0.8748), (0.08528, 0.4681, 0.8661), (0.1273, 0.4713, 0.8886), (0.1704, 0.4539, 0.8999), (0.2068, 0.4238, 0.8928), (0.2312, 0.3929, 0.8656), (0.2419, 0.3734, 0.8234), (0.2416, 0.3738, 0.7756), (0.2365, 0.3962, 0.7337), (0.2344, 0.436, 0.7073), (0.2419, 0.4827, 0.7009), (0.2629, 0.524, 0.7128), (0.2968, 0.5489, 0.7355), (0.3388, 0.552, 0.7579), (0.3819, 0.5346, 0.7693), (0.4183, 0.5045, 0.7621), (0.4427, 0.4737, 0.7349), (0.4533, 0.4542, 0.6926), (0.453, 0.4546, 0.6448), (0.448, 0.477, 0.603), (0.4458, 0.5168, 0.5766), (0.4534, 0.5635, 0.5702), (0.4744, 0.6048, 0.5821), (0.5083, 0.6297, 0.6048), (0.5063, 0.6468, 0.5786), (0.5044, 0.6639, 0.5523), (0.5025, 0.681, 0.526), (0.5328, 0.7098, 0.5029), (0.5634, 0.7189, 0.4674), (0.5825, 0.709, 0.4247), (0.5814, 0.6872, 0.3822), (0.5583, 0.664, 0.3474), (0.5182, 0.6507, 0.3251), (0.4714, 0.6552, 0.3164), (0.4306, 0.6799, 0.3179), (0.4062, 0.7207, 0.323), (0.4038, 0.7684, 0.3241), (0.4217, 0.8117, 0.3146), (0.452, 0.8405, 0.2915), (0.4827, 0.8496, 0.2559), (0.5017, 0.8397, 0.2132), (0.5006, 0.8178, 0.1707), (0.4775, 0.7947, 0.1359), (0.4374, 0.7814, 0.1136), (0.3906, 0.7859, 0.1049), (0.3498, 0.8106, 0.1064), (0.3254, 0.8514, 0.1116), (0.323, 0.8992, 0.1126), (0.341, 0.9424, 0.1031), (0.3106, 0.9457, 0.09493), (0.2802, 0.949, 0.08674), (0.2498, 0.9523, 0.07856), (0.2194, 0.9556, 0.07038), (0.1956, 0.9903, 0.04761), (0.1719, 1.007, 0.00973), (0.1481, 1.001, -0.03124), (0.1244, 0.9733, -0.0623), (0.1006, 0.9334, -0.07357), (0.07683, 0.8938, -0.06148), (0.04239, 0.8907, -0.05911), (0.007942, 0.8877, -0.05675), (-0.0265, 0.8846, -0.05439), (-0.002742, 0.9219, -0.07254), (0.02102, 0.9631, -0.06766), (0.04478, 0.9951, -0.04129), (0.06855, 1.008, -0.00181), (0.09231, 0.997, 0.03824), (0.1161, 0.9664, 0.06615), (0.1398, 0.9255, 0.07306), (0.1636, 0.8874, 0.05676), (0.1874, 0.8641, 0.02244), (0.2111, 0.8631, -0.019), (0.2349, 0.8847, -0.05442), (0.2586, 0.9219, -0.07255), (0.2824, 0.9631, -0.06764), (0.3001, 0.9526, -0.085), (0.3179, 0.942, -0.1024), (0.3356, 0.9314, -0.1197), (0.3533, 0.9209, -0.1371), (0.3982, 0.9263, -0.1526), (0.4437, 0.9119, -0.1558), (0.4777, 0.8786, -0.1516), (0.4917, 0.8331, -0.1475), (0.4837, 0.7861, -0.1509), (0.4584, 0.7488, -0.1668), (0.4264, 0.7292, -0.1963), (0.4, 0.7298, -0.2361), (0.3899, 0.7466, -0.2797), (0.4018, 0.7706, -0.3194), (0.4342, 0.7902, -0.3485), (0.479, 0.7956, -0.3641), (0.5245, 0.7812, -0.3672), (0.5584, 0.7479, -0.363), (0.5725, 0.7024, -0.3589), (0.5644, 0.6554, -0.3623), (0.5392, 0.6181, -0.3783), (0.5071, 0.5985, -0.4078), (0.4807, 0.5991, -0.4476), (0.4707, 0.616, -0.4912), (0.4826, 0.6399, -0.5308), (0.515, 0.6595, -0.56), (0.4956, 0.6453, -0.5803), (0.4762, 0.631, -0.6006), (0.4567, 0.6167, -0.6208), (0.4373, 0.6024, -0.6411), (0.4401, 0.5943, -0.6881), (0.4451, 0.565, -0.7256), (0.4445, 0.5215, -0.7453), (0.4325, 0.4752, -0.7448), (0.4068, 0.4386, -0.7281), (0.3694, 0.4209, -0.7042), (0.3394, 0.4106, -0.7182), (0.3095, 0.4003, -0.7322), (0.2795, 0.39, -0.7462), (0.3192, 0.4016, -0.7701), (0.3485, 0.4338, -0.7899), (0.3642, 0.4786, -0.7955), (0.3675, 0.5241, -0.7814), (0.3633, 0.5582, -0.7482), (0.3591, 0.5725, -0.7028), (0.3624, 0.5647, -0.6558), (0.3782, 0.5396, -0.6183), (0.4076, 0.5075, -0.5985), (0.4474, 0.481, -0.5989), (0.491, 0.4708, -0.6156), (0.5307, 0.4824, -0.6395), (0.56, 0.5146, -0.6593), (0.5786, 0.5, -0.6469), (0.5972, 0.4854, -0.6346), (0.6158, 0.4709, -0.6222), (0.6345, 0.4563, -0.6099), (0.681, 0.4597, -0.5994), (0.7168, 0.4644, -0.5682), (0.7344, 0.4628, -0.5238), (0.732, 0.4494, -0.478), (0.714, 0.4223, -0.443), (0.69, 0.384, -0.4276), (0.7041, 0.354, -0.4175), (0.7181, 0.3239, -0.4074), (0.7322, 0.2939, -0.3974), (0.7559, 0.3344, -0.4066), (0.7766, 0.365, -0.4369), (0.7841, 0.3822, -0.4808), (0.7721, 0.3866, -0.5269), (0.7407, 0.3828, -0.5627), (0.6961, 0.3783, -0.5793), (0.6487, 0.3805, -0.5737), (0.6098, 0.3949, -0.55), (0.5879, 0.4229, -0.5181), (0.5862, 0.4618, -0.4904), (0.6016, 0.5054, -0.4781), (0.6252, 0.5459, -0.4874), (0.646, 0.5765, -0.5177), (0.635, 0.5925, -0.4975), (0.6241, 0.6086, -0.4774), (0.6132, 0.6246, -0.4573), (0.6023, 0.6407, -0.4371), (0.5944, 0.6878, -0.4398), (0.5653, 0.7254, -0.4448), (0.5219, 0.7453, -0.4444), (0.4756, 0.7451, -0.4325), (0.4388, 0.7285, -0.4069), (0.4209, 0.7046, -0.3697), (0.4251, 0.6847, -0.3264), (0.4479, 0.679, -0.2848), (0.4797, 0.693, -0.2519), (0.508, 0.7261, -0.2322), (0.5215, 0.7714, -0.2257), (0.5136, 0.8185, -0.2284), (0.4845, 0.8561, -0.2334), (0.4411, 0.876, -0.2329), (0.3948, 0.8757, -0.221), (0.358, 0.8591, -0.1955), (0.3401, 0.8352, -0.1582), (0.3444, 0.8154, -0.1149), (0.3672, 0.8097, -0.07331), (0.3989, 0.8237, -0.04047), (0.4272, 0.8568, -0.02072), (0.4407, 0.9022, -0.01423), (0.4472, 0.8915, 0.009777), (0.4536, 0.8808, 0.03379), (0.46, 0.8702, 0.0578), (0.4665, 0.8595, 0.08181), (0.4737, 0.8828, 0.1229), (0.4596, 0.8969, 0.1663), (0.4311, 0.8935, 0.2044), (0.3994, 0.8698, 0.2313), (0.377, 0.8297, 0.2444), (0.3734, 0.782, 0.2457), (0.3919, 0.7383, 0.241), (0.4292, 0.7085, 0.2377), (0.4756, 0.6984, 0.2431), (0.5187, 0.7073, 0.2616), (0.5473, 0.7288, 0.2933), (0.5545, 0.7522, 0.3343), (0.5404, 0.7662, 0.3778), (0.5118, 0.7628, 0.4159), (0.4801, 0.7391, 0.4428), (0.4578, 0.6989, 0.4559), (0.4541, 0.6513, 0.4572), (0.4727, 0.6075, 0.4524), (0.51, 0.5778, 0.4492), (0.5564, 0.5677, 0.4546), (0.5995, 0.5767, 0.473), (0.628, 0.5982, 0.5048), (0.6435, 0.5737, 0.5015), (0.659, 0.5493, 0.4982), (0.6745, 0.5249, 0.4949), (0.7075, 0.5051, 0.5233), (0.7214, 0.4722, 0.555), (0.7156, 0.4306, 0.5778), (0.6958, 0.3873, 0.582), (0.6719, 0.3501, 0.5639), (0.6553, 0.3246, 0.5271), (0.6551, 0.3128, 0.4808), (0.6752, 0.3123, 0.4374), (0.7128, 0.3173, 0.4084), (0.7599, 0.32, 0.4006), (0.8052, 0.3134, 0.4142), (0.8382, 0.2936, 0.4425), (0.8521, 0.2607, 0.4743), (0.8463, 0.2191, 0.497), (0.8264, 0.1758, 0.5012), (0.8025, 0.1386, 0.4831), (0.786, 0.1131, 0.4463), (0.7858, 0.1013, 0.4), (0.8059, 0.1009, 0.3566), (0.8435, 0.1059, 0.3276), (0.8906, 0.1085, 0.3198), (0.9359, 0.102, 0.3334), (0.9442, 0.0927, 0.3102), (0.9524, 0.08342, 0.2869), (0.9607, 0.07414, 0.2636), (0.9689, 0.06486, 0.2404), (0.9985, 0.03578, 0.2166), (1.008, -0.004658, 0.1928), (0.9934, -0.04362, 0.1691), (0.9604, -0.06873, 0.1453), (0.9191, -0.07201, 0.1216), (0.8826, -0.05243, 0.09779), (0.8624, -0.0162, 0.07403), (0.865, 0.02517, 0.05027), (0.8896, 0.05856, 0.0265), (0.9284, 0.07334, 0.002742), (0.9689, 0.06484, -0.02102), (0.9985, 0.03575, -0.04478), (1.008, -0.004696, -0.06855), (0.9934, -0.04365, -0.09231), (0.9604, -0.06874, -0.1161), (0.9191, -0.072, -0.1398), (0.8825, -0.0524, -0.1636), (0.8624, -0.01616, -0.1874), (0.8651, 0.02521, -0.2111), (0.8897, 0.05858, -0.2349), (0.9284, 0.07334, -0.2586), (0.969, 0.06482, -0.2824), (0.9536, 0.087, -0.3008), (0.9381, 0.1092, -0.3192), (0.9227, 0.1314, -0.3377), (0.9073, 0.1535, -0.3561), (0.9148, 0.1707, -0.4), (0.9028, 0.1751, -0.4461), (0.8714, 0.1714, -0.4819), (0.8268, 0.1669, -0.4985), (0.7794, 0.1691, -0.493), (0.7405, 0.1834, -0.4693), (0.7217, 0.2117, -0.4764), (0.7029, 0.2399, -0.4836), (0.6841, 0.2681, -0.4907), (0.719, 0.25, -0.5178), (0.7652, 0.2448, -0.5291), (0.8117, 0.2482, -0.5186), (0.8475, 0.2529, -0.4874), (0.8651, 0.2514, -0.4429), (0.8626, 0.238, -0.3972), (0.8447, 0.2108, -0.3622), (0.8206, 0.1725, -0.3468), (0.802, 0.129, -0.3535), (0.7984, 0.08811, -0.378), (0.8148, 0.05665, -0.41), (0.8498, 0.03852, -0.4371), (0.8959, 0.03339, -0.4483), (0.8889, 0.00348, -0.4534), (0.8819, -0.02643, -0.4584), (0.8749, -0.05633, -0.4634), (0.8679, -0.08624, -0.4685), (0.89, -0.1285, -0.4705), (0.9006, -0.1714, -0.4523), (0.8925, -0.2074, -0.4219), (0.8645, -0.2311, -0.3913), (0.8217, -0.2412, -0.3726), (0.7739, -0.2405, -0.374), (0.7536, -0.2661, -0.3854), (0.7333, -0.2918, -0.3969), (0.713, -0.3175, -0.4083), (0.7601, -0.3201, -0.4007), (0.8054, -0.3135, -0.4144), (0.8383, -0.2936, -0.4428), (0.852, -0.2606, -0.4746), (0.8461, -0.2189, -0.4972), (0.8262, -0.1757, -0.5012), (0.8023, -0.1385, -0.483), (0.7858, -0.1131, -0.446), (0.7858, -0.1014, -0.3997), (0.806, -0.1011, -0.3564), (0.8438, -0.106, -0.3275), (0.8909, -0.1087, -0.3199), (0.9361, -0.102, -0.3337), (0.9394, -0.09452, -0.3051), (0.9427, -0.08701, -0.2765), (0.946, -0.07951, -0.248), (0.9493, -0.072, -0.2194), (0.9858, -0.05238, -0.1956), (1.006, -0.01614, -0.1719), (1.003, 0.02524, -0.1481), (0.9787, 0.05859, -0.1244), (0.9399, 0.07335, -0.1006), (0.8993, 0.06481, -0.07683), (0.8698, 0.03569, -0.05307), (0.8608, -0.004761, -0.02931), (0.875, -0.0437, -0.005546), (0.908, -0.06876, 0.01822), (0.9493, -0.07199, 0.04198), (0.9859, -0.05236, 0.06574), (1.006, -0.0161, 0.08951), (1.003, 0.02527, 0.1133), (0.9786, 0.05862, 0.137), (0.9399, 0.07335, 0.1608), (0.8993, 0.06479, 0.1846), (0.8698, 0.03566, 0.2083), (0.8608, -0.004799, 0.2321), (0.875, -0.04373, 0.2558), (0.908, -0.06878, 0.2796), (0.9494, -0.07198, 0.3034), (0.9377, -0.09211, 0.3153), (0.9259, -0.1122, 0.3272), (0.9142, -0.1324, 0.3391), (0.9025, -0.1525, 0.351), (0.9128, -0.172, 0.3933), (0.9043, -0.1784, 0.4399), (0.8759, -0.1756, 0.4783), (0.8329, -0.1706, 0.4985), (0.7852, -0.1712, 0.4966), (0.7441, -0.1833, 0.4754), (0.725, -0.2113, 0.4827), (0.7059, -0.2393, 0.49), (0.6868, -0.2673, 0.4972), (0.7243, -0.2515, 0.5223), (0.7713, -0.2482, 0.5301), (0.8168, -0.2524, 0.5159), (0.8499, -0.2566, 0.4817), (0.8641, -0.2533, 0.4362), (0.8585, -0.2376, 0.3914), (0.8387, -0.2083, 0.3593), (0.8148, -0.1686, 0.3477), (0.7981, -0.125, 0.3579), (0.7977, -0.08522, 0.3844), (0.8176, -0.05585, 0.4165), (0.855, -0.04007, 0.4416), (0.9021, -0.03679, 0.4494), (0.8936, -0.005994, 0.4542), (0.8851, 0.0248, 0.4589), (0.8766, 0.05559, 0.4637), (0.8682, 0.08639, 0.4685), (0.8903, 0.1287, 0.4704), (0.9007, 0.1716, 0.452), (0.8924, 0.2075, 0.4216), (0.8643, 0.2311, 0.391), (0.8214, 0.241, 0.3725), (0.7736, 0.2403, 0.3741), (0.7324, 0.2352, 0.3976), (0.707, 0.2334, 0.4381), (0.7018, 0.2417, 0.4849)], [(0, 1), (1, 2), (2, 3), (3, 4), (4, 5), (5, 6), (6, 7), (7, 8), (8, 9), (9, 10), (10, 11), (11, 12), (12, 13), (13, 14), (14, 15), (15, 16), (16, 17), (17, 18), (18, 19), (19, 20), (20, 21), (21, 22), (22, 23), (23, 24), (24, 25), (25, 26), (26, 27), (27, 28), (28, 29), (29, 30), (30, 31), (31, 32), (32, 33), (33, 34), (34, 35), (35, 36), (36, 37), (37, 38), (38, 39), (39, 40), (40, 41), (41, 42), (42, 43), (43, 44), (44, 45), (45, 46), (46, 47), (47, 48), (48, 49), (49, 50), (50, 51), (51, 52), (52, 53), (53, 54), (54, 55), (55, 56), (56, 57), (57, 58), (58, 59), (59, 60), (60, 61), (61, 62), (62, 63), (63, 64), (64, 65), (65, 66), (66, 67), (67, 68), (68, 69), (69, 70), (70, 71), (71, 72), (72, 73), (73, 74), (74, 75), (75, 76), (76, 77), (77, 78), (78, 79), (79, 80), (80, 81), (81, 82), (82, 83), (83, 84), (84, 85), (85, 86), (86, 87), (87, 88), (88, 89), (89, 90), (90, 91), (91, 92), (92, 93), (93, 94), (94, 95), (95, 96), (96, 97), (97, 98), (98, 99), (99, 100), (100, 101), (101, 102), (102, 103), (103, 104), (104, 105), (105, 106), (106, 107), (107, 108), (108, 109), (109, 110), (110, 111), (111, 112), (112, 113), (113, 114), (114, 115), (115, 116), (116, 117), (117, 118), (118, 119), (119, 120), (120, 121), (121, 122), (122, 123), (123, 124), (124, 125), (125, 126), (126, 127), (127, 128), (128, 129), (129, 130), (130, 131), (131, 132), (132, 133), (133, 134), (134, 135), (135, 136), (136, 137), (137, 138), (138, 139), (139, 140), (140, 141), (141, 142), (142, 143), (143, 144), (144, 145), (145, 146), (146, 147), (147, 148), (148, 149), (149, 150), (150, 151), (151, 152), (152, 153), (153, 154), (154, 155), (155, 156), (156, 157), (157, 158), (158, 159), (159, 160), (160, 161), (161, 162), (162, 163), (163, 164), (164, 165), (165, 166), (166, 167), (167, 168), (168, 169), (169, 170), (170, 171), (171, 172), (172, 173), (173, 174), (174, 175), (175, 176), (176, 177), (177, 178), (178, 179), (179, 180), (180, 181), (181, 182), (182, 183), (183, 184), (184, 185), (185, 186), (186, 187), (187, 188), (188, 189), (189, 190), (190, 191), (191, 192), (192, 193), (193, 194), (194, 195), (195, 196), (196, 197), (197, 198), (198, 199), (199, 200), (200, 201), (201, 202), (202, 203), (203, 204), (204, 205), (205, 206), (206, 207), (207, 208), (208, 209), (209, 210), (210, 211), (211, 212), (212, 213), (213, 214), (214, 215), (215, 216), (216, 217), (217, 218), (218, 219), (219, 220), (220, 221), (221, 222), (222, 223), (223, 224), (224, 225), (225, 226), (226, 227), (227, 228), (228, 229), (229, 230), (230, 231), (231, 232), (232, 233), (233, 234), (234, 235), (235, 236), (236, 237), (237, 238), (238, 239), (239, 240), (240, 241), (241, 242), (242, 243), (243, 244), (244, 245), (245, 246), (246, 247), (247, 248), (248, 249), (249, 250), (250, 251), (251, 252), (252, 253), (253, 254), (254, 255), (255, 256), (256, 257), (257, 258), (258, 259), (259, 260), (260, 261), (261, 262), (262, 263), (263, 264), (264, 265), (265, 266), (266, 267), (267, 268), (268, 269), (269, 270), (270, 271), (271, 272), (272, 273), (273, 274), (274, 275), (275, 276), (276, 277), (277, 278), (278, 279), (279, 280), (280, 281), (281, 282), (282, 283), (283, 284), (284, 285), (285, 286), (286, 287), (287, 288), (288, 289), (289, 290), (290, 291), (291, 292), (292, 293), (293, 294), (294, 295), (295, 296), (296, 297), (297, 298), (298, 299), (299, 300), (300, 301), (301, 302), (302, 303), (303, 304), (304, 305), (305, 306), (306, 307), (307, 308), (308, 309), (309, 310), (310, 311), (311, 312), (312, 313), (313, 314), (314, 315), (315, 316), (316, 317), (317, 318), (318, 319), (319, 320), (320, 321), (321, 322), (322, 323), (323, 324), (324, 325), (325, 326), (326, 327), (327, 328), (328, 329), (329, 330), (330, 331), (331, 332), (332, 333), (333, 334), (334, 335), (335, 336), (336, 337), (337, 338), (338, 339), (339, 340), (340, 341), (341, 342), (342, 343), (343, 344), (344, 345), (345, 346), (346, 347), (347, 348), (348, 349), (349, 350), (350, 351), (351, 352), (352, 353), (353, 354), (354, 355), (355, 356), (356, 357), (357, 358), (358, 359), (359, 360), (360, 361), (361, 362), (362, 363), (363, 364), (364, 365), (365, 366), (366, 367), (367, 368), (368, 369), (369, 370), (370, 371), (371, 372), (372, 373), (373, 374), (374, 375), (375, 376), (376, 377), (377, 378), (378, 379), (379, 380), (380, 381), (381, 382), (382, 383), (383, 384), (384, 385), (385, 386), (386, 387), (387, 388), (388, 389), (389, 390), (390, 391), (391, 392), (392, 393), (393, 394), (394, 395), (395, 396), (396, 397), (397, 398), (398, 399), (399, 400), (400, 401), (401, 402), (402, 403), (403, 404), (404, 405), (405, 406), (406, 407), (407, 408), (408, 409), (409, 410), (410, 411), (411, 412), (412, 413), (413, 414), (414, 415), (415, 416), (416, 417), (417, 418), (418, 419), (419, 420), (420, 421), (421, 422), (422, 423), (423, 424), (424, 425), (425, 426), (426, 427), (427, 428), (428, 429), (429, 430), (430, 431), (431, 432), (432, 433), (433, 434), (434, 435), (435, 436), (436, 437), (437, 438), (438, 439), (439, 440), (440, 441), (441, 442), (442, 443), (443, 444), (444, 445), (445, 446), (446, 447), (447, 448), (448, 449), (449, 450), (450, 451), (451, 452), (452, 453), (453, 454), (454, 455), (455, 456), (456, 457), (457, 458), (458, 459), (459, 460), (460, 461), (461, 462), (462, 463), (463, 464), (464, 465), (465, 466), (466, 467), (467, 468), (468, 469), (469, 470), (470, 471), (471, 472), (472, 473), (473, 474), (474, 475), (475, 476), (476, 477), (477, 478), (478, 479), (479, 480), (480, 481), (481, 482), (482, 483), (483, 484), (484, 485), (485, 486), (486, 487), (487, 488), (488, 489), (489, 490), (490, 491), (491, 492), (492, 493), (493, 494), (494, 495), (495, 496), (496, 497), (497, 498), (498, 499), (499, 500), (500, 501), (501, 502), (502, 503), (503, 504), (504, 505), (505, 506), (506, 507), (507, 508), (508, 509), (509, 510), (510, 511), (511, 512), (512, 513), (513, 514), (514, 515), (515, 516), (516, 517), (517, 518), (518, 519), (519, 520), (520, 521), (521, 522), (522, 523), (523, 524), (524, 525), (525, 526), (526, 527), (527, 528), (528, 529), (529, 530), (530, 531), (531, 532), (532, 533), (533, 534), (534, 535), (535, 536), (536, 537), (537, 538), (538, 539), (539, 540), (540, 541), (541, 542), (542, 543), (543, 544), (544, 545), (545, 546), (546, 547), (547, 548), (548, 549), (549, 550), (550, 551), (551, 552), (552, 553), (553, 554), (554, 555), (555, 556), (556, 557), (557, 558), (558, 559), (559, 560), (560, 561), (561, 562), (562, 563), (563, 564), (564, 565), (565, 566), (566, 567), (567, 568), (568, 569), (569, 570), (570, 571), (571, 572), (572, 573), (573, 574), (574, 575), (575, 576), (576, 577), (577, 578), (578, 579), (579, 580), (580, 581), (581, 582), (582, 583), (583, 584), (584, 585), (585, 586), (586, 587), (587, 588), (588, 589), (589, 590), (590, 591), (591, 592), (592, 593), (593, 594), (594, 595), (595, 596), (596, 597), (597, 598), (598, 599), (599, 600), (600, 601), (601, 602), (602, 603), (603, 604), (604, 605), (605, 606), (606, 607), (607, 608), (608, 609), (609, 610), (610, 611), (611, 612), (612, 613), (613, 614), (614, 615), (615, 616), (616, 617), (617, 618), (618, 619), (619, 620), (620, 621), (621, 622), (622, 623), (623, 624), (624, 625), (625, 626), (626, 627), (627, 628), (628, 629), (629, 630), (630, 631), (631, 632), (632, 633), (633, 634), (634, 635), (635, 636), (636, 637), (637, 638), (638, 639), (639, 640), (640, 641), (641, 642), (642, 643), (643, 644), (644, 645), (645, 646), (646, 647), (647, 648), (648, 649), (649, 650), (650, 651), (651, 652), (652, 653), (653, 654), (654, 655), (655, 656), (656, 657), (657, 658), (658, 659), (659, 660), (660, 661), (661, 662), (662, 663), (663, 664), (664, 665), (665, 666), (666, 667), (667, 668), (668, 669), (669, 670), (670, 671), (671, 672), (672, 673), (673, 674), (674, 675), (675, 676), (676, 677), (677, 678), (678, 679), (679, 680), (680, 681), (681, 682), (682, 683), (683, 684), (684, 685), (685, 686), (686, 687), (687, 688), (688, 689), (689, 690), (690, 691), (691, 692), (692, 693), (693, 694), (694, 695), (695, 696), (696, 697), (697, 698), (698, 699), (699, 700), (700, 701), (701, 702), (702, 703), (703, 704), (704, 705), (705, 706), (706, 707), (707, 708), (708, 709), (709, 710), (710, 711), (711, 712), (712, 713), (713, 714), (714, 715), (715, 716), (716, 717), (717, 718), (718, 719), (719, 720), (720, 721), (721, 722), (722, 723), (723, 724), (724, 725), (725, 726), (726, 727), (727, 728), (728, 729), (729, 730), (730, 731), (731, 732), (732, 733), (733, 734), (734, 735), (735, 736), (736, 737), (737, 738), (738, 739), (739, 740), (740, 741), (741, 742), (742, 743), (743, 744), (744, 745), (745, 746), (746, 747), (747, 748), (748, 749), (749, 750), (750, 751), (751, 752), (752, 753), (753, 754), (754, 755), (755, 756), (756, 757), (757, 758), (758, 759), (759, 760), (760, 761), (761, 762), (762, 763), (763, 764), (764, 765), (765, 766), (766, 767), (767, 768), (768, 769), (769, 770), (770, 771), (771, 772), (772, 773), (773, 774), (774, 775), (775, 776), (776, 777), (777, 778), (778, 779), (779, 780), (780, 781), (781, 782), (782, 783), (783, 784), (784, 785), (785, 786), (786, 787), (787, 788), (788, 789), (789, 790), (790, 791), (791, 792), (792, 793), (793, 794), (794, 795), (795, 796), (796, 797), (797, 798), (798, 799), (799, 800), (800, 801), (801, 802), (802, 803), (803, 804), (804, 805), (805, 806), (806, 807), (807, 808), (808, 809), (809, 810), (810, 811), (811, 812), (812, 813), (813, 814), (814, 815), (815, 816), (816, 817), (817, 818), (818, 819), (819, 820), (820, 821), (821, 822), (822, 823), (823, 824), (824, 825), (825, 826), (826, 827), (827, 828), (828, 829), (829, 830), (830, 831), (831, 832), (832, 833), (833, 834), (834, 835), (835, 836), (836, 837), (837, 838), (838, 839), (839, 840), (840, 841), (841, 842), (842, 843), (843, 844), (844, 845), (845, 846), (846, 847), (847, 848), (848, 849), (849, 850), (850, 851), (851, 852), (852, 853), (853, 854), (854, 855), (855, 856), (856, 857), (857, 858), (858, 859), (859, 860), (860, 861), (861, 862), (862, 863), (863, 864), (864, 865), (865, 866), (866, 867), (867, 868), (868, 869), (869, 870), (870, 871), (871, 872), (872, 873), (873, 874), (874, 875), (875, 876), (876, 877), (877, 878), (878, 879), (879, 880), (880, 881), (881, 882), (882, 883), (883, 884), (884, 885), (885, 886), (886, 887), (887, 888), (888, 889), (889, 890), (890, 891), (891, 892), (892, 893), (893, 894), (894, 895), (895, 896), (896, 897), (897, 898), (898, 899), (899, 900), (900, 901), (901, 902), (902, 903), (903, 904), (904, 905), (905, 906), (906, 907), (907, 908), (908, 909), (909, 910), (910, 911), (911, 912), (912, 913), (913, 914), (914, 915), (915, 916), (916, 917), (917, 918), (918, 919), (919, 920), (920, 921), (921, 922), (922, 923), (923, 924), (924, 925), (925, 926), (926, 927), (927, 928), (928, 929), (929, 930), (930, 931), (931, 932), (932, 933), (933, 934), (934, 935), (935, 936), (936, 937), (937, 938), (938, 939), (939, 940), (940, 941), (941, 942), (942, 943), (943, 944), (944, 945), (945, 946), (946, 947), (947, 948), (948, 949), (949, 950), (950, 951), (951, 952), (952, 953), (953, 954), (954, 955), (955, 956), (956, 957), (957, 958), (958, 959), (959, 960), (960, 961), (961, 962), (962, 963), (963, 964), (964, 965), (965, 966), (966, 967), (967, 968), (968, 969), (969, 970), (970, 971), (971, 972), (972, 973), (973, 974), (974, 975), (975, 976), (976, 977), (977, 978), (978, 979), (979, 980), (980, 981), (981, 982), (982, 983), (983, 984), (984, 985), (985, 986), (986, 987), (987, 988), (988, 989), (989, 990), (990, 991), (991, 992), (992, 993), (993, 994), (994, 995), (995, 996), (996, 997), (997, 998), (998, 999), (999, 1000), (1000, 1001), (1001, 1002), (1002, 1003), (1003, 1004), (1004, 1005), (1005, 1006), (1006, 1007), (1007, 1008), (1008, 1009), (1009, 1010), (1010, 1011), (1011, 1012), (1012, 1013), (1013, 1014), (1014, 1015), (1015, 1016), (1016, 1017), (1017, 1018), (1018, 1019), (1019, 1020), (1020, 1021), (1021, 1022), (1022, 1023), (1023, 1024), (1024, 1025), (1025, 1026), (1026, 1027), (1027, 1028), (1028, 1029), (1029, 1030), (1030, 1031), (1031, 1032), (1032, 1033), (1033, 1034), (1034, 1035), (1035, 1036), (1036, 1037), (1037, 1038), (1038, 1039), (1039, 1040), (1040, 1041), (1041, 1042), (1042, 1043), (1043, 1044), (1044, 1045), (1045, 1046), (1046, 1047), (1047, 1048), (1048, 1049), (1049, 1050), (1050, 1051), (1051, 1052), (1052, 1053), (1053, 1054), (1054, 1055), (1055, 1056), (1056, 1057), (1057, 1058), (1058, 1059), (1059, 1060), (1060, 1061), (1061, 1062), (1062, 1063), (1063, 1064), (1064, 1065), (1065, 1066), (1066, 1067), (1067, 1068), (1068, 1069), (1069, 1070), (1070, 1071), (1071, 1072), (1072, 1073), (1073, 1074), (1074, 1075), (1075, 1076), (1076, 1077), (1077, 1078), (1078, 1079), (1079, 1080), (1080, 1081), (1081, 1082), (1082, 1083), (1083, 1084), (1084, 1085), (1085, 1086), (1086, 1087), (1087, 1088), (1088, 1089), (1089, 1090), (1090, 1091), (1091, 1092), (1092, 1093), (1093, 1094), (1094, 1095), (1095, 1096), (1096, 1097), (1097, 1098), (1098, 1099), (1099, 1100), (1100, 1101), (1101, 1102), (1102, 1103), (1103, 1104), (1104, 1105), (1105, 1106), (1106, 1107), (1107, 1108), (1108, 1109), (1109, 1110), (1110, 1111), (1111, 1112), (1112, 1113), (1113, 1114), (1114, 1115), (1115, 1116), (1116, 1117), (1117, 1118), (1118, 1119), (1119, 1120), (1120, 1121), (1121, 1122), (1122, 1123), (1123, 1124), (1124, 1125), (1125, 1126), (1126, 1127), (1127, 1128), (1128, 1129), (1129, 1130), (1130, 1131), (1131, 1132), (1132, 1133), (1133, 1134), (1134, 1135), (1135, 1136), (1136, 1137), (1137, 1138), (1138, 1139), (1139, 1140), (1140, 1141), (1141, 1142), (1142, 1143), (1143, 1144), (1144, 1145), (1145, 1146), (1146, 1147), (1147, 1148), (1148, 1149), (1149, 1150), (1150, 1151), (1151, 1152), (1152, 1153), (1153, 1154), (1154, 1155), (1155, 1156), (1156, 1157), (1157, 1158), (1158, 1159), (1159, 1160), (1160, 1161), (1161, 1162), (1162, 1163), (1163, 1164), (1164, 1165), (1165, 1166), (1166, 1167), (1167, 1168), (1168, 1169), (1169, 1170), (1170, 1171), (1171, 1172), (1172, 1173), (1173, 1174), (1174, 1175), (1175, 1176), (1176, 1177), (1177, 1178), (1178, 1179), (1179, 1180), (1180, 1181), (1181, 1182), (1182, 1183), (1183, 1184), (1184, 1185), (1185, 1186), (1186, 1187), (1187, 1188), (1188, 1189), (1189, 1190), (1190, 1191), (1191, 1192), (1192, 1193), (1193, 1194), (1194, 1195), (1195, 1196), (1196, 1197), (1197, 1198), (1198, 1199), (1199, 1200), (1200, 1201), (1201, 1202), (1202, 1203), (1203, 1204), (1204, 1205), (1205, 1206), (1206, 1207), (1207, 1208), (1208, 1209), (1209, 1210), (1210, 1211), (1211, 1212), (1212, 1213), (1213, 1214), (1214, 1215), (1215, 1216), (1216, 1217), (1217, 1218), (1218, 1219), (1219, 1220), (1220, 1221), (1221, 1222), (1222, 1223), (1223, 1224), (1224, 1225), (1225, 1226), (1226, 1227), (1227, 1228), (1228, 1229), (1229, 1230), (1230, 1231), (1231, 1232), (1232, 1233), (1233, 1234), (1234, 1235), (1235, 1236), (1236, 1237), (1237, 1238), (1238, 1239), (1239, 1240), (1240, 1241), (1241, 1242), (1242, 1243), (1243, 1244), (1244, 1245), (1245, 1246), (1246, 1247), (1247, 1248), (1248, 1249), (1249, 1250), (1250, 1251), (1251, 1252), (1252, 1253), (1253, 1254), (1254, 1255), (1255, 1256), (1256, 1257), (1257, 1258), (1258, 1259), (1259, 1260), (1260, 1261), (1261, 1262), (1262, 1263), (1263, 1264), (1264, 1265), (1265, 1266), (1266, 1267), (1267, 1268), (1268, 1269), (1269, 1270), (1270, 1271), (1271, 1272), (1272, 1273), (1273, 1274), (1274, 1275), (1275, 1276), (1276, 1277), (1277, 1278), (1278, 1279), (1279, 1280), (1280, 1281), (1281, 1282), (1282, 1283), (1283, 1284), (1284, 1285), (1285, 1286), (1286, 1287), (1287, 1288), (1288, 1289), (1289, 1290), (1290, 1291), (1291, 1292), (1292, 1293), (1293, 1294), (1294, 1295), (1295, 1296), (1296, 1297), (1297, 1298), (1298, 1299), (1299, 1300), (1300, 1301), (1301, 1302), (1302, 1303), (1303, 1304), (1304, 1305), (1305, 1306), (1306, 1307), (1307, 1308), (1308, 1309), (1309, 1310), (1310, 1311), (1311, 1312), (1312, 1313), (1313, 1314), (1314, 1315), (1315, 1316), (1316, 1317), (1317, 1318), (1318, 1319), (1319, 1320), (1320, 1321), (1321, 1322), (1322, 1323), (1323, 1324), (1324, 1325), (1325, 1326), (1326, 1327), (1327, 1328), (1328, 1329), (1329, 1330), (1330, 1331), (1331, 1332), (1332, 1333), (1333, 1334), (1334, 1335), (1335, 1336), (1336, 1337), (1337, 1338), (1338, 1339), (1339, 1340), (1340, 1341), (1341, 1342), (1342, 1343), (1343, 1344), (1344, 1345), (1345, 1346), (1346, 1347), (1347, 1348), (1348, 1349), (1349, 1350), (1350, 1351), (1351, 1352), (1352, 1353), (1353, 1354), (1354, 1355), (1355, 1356), (1356, 1357), (1357, 1358), (1358, 1359), (1359, 1360), (1360, 1361), (1361, 1362), (1362, 1363), (1363, 1364), (1364, 1365), (1365, 1366), (1366, 1367), (1367, 1368), (1368, 1369), (1369, 1370), (1370, 1371), (1371, 1372), (1372, 1373), (1373, 1374), (1374, 1375), (1375, 1376), (1376, 1377), (1377, 1378), (1378, 1379), (1379, 1380), (1380, 1381), (1381, 1382), (1382, 1383), (1383, 1384), (1384, 1385), (1385, 1386), (1386, 1387), (1387, 1388), (1388, 1389), (1389, 1390), (1390, 1391), (1391, 1392), (1392, 1393), (1393, 1394), (1394, 1395), (1395, 1396), (1396, 1397), (1397, 1398), (1398, 1399), (1399, 1400), (1400, 1401), (1401, 1402), (1402, 1403), (1403, 1404), (1404, 1405), (1405, 1406), (1406, 1407), (1407, 1408), (1408, 1409), (1409, 1410), (1410, 1411), (1411, 1412), (1412, 1413), (1413, 1414), (1414, 1415), (1415, 1416), (1416, 1417), (1417, 1418), (1418, 1419), (1419, 1420), (1420, 1421), (1421, 1422), (1422, 1423), (1423, 1424), (1424, 1425), (1425, 1426), (1426, 1427), (1427, 1428), (1428, 1429), (1429, 1430), (1430, 1431), (1431, 1432), (1432, 1433), (1433, 1434), (1434, 1435), (1435, 1436), (1436, 1437), (1437, 1438), (1438, 1439), (1439, 1440), (1440, 1441), (1441, 1442), (1442, 1443), (1443, 1444), (1444, 1445), (1445, 1446), (1446, 1447), (1447, 1448), (1448, 1449), (1449, 1450), (1450, 1451), (1451, 1452), (1452, 1453), (1453, 1454), (1454, 1455), (1455, 1456), (1456, 1457), (1457, 1458), (1458, 1459), (1459, 1460), (1460, 1461), (1461, 1462), (1462, 1463), (1463, 1464), (1464, 1465), (1465, 1466), (1466, 1467), (1467, 1468), (1468, 1469), (1469, 1470), (1470, 1471), (1471, 1472), (1472, 1473), (1473, 1474), (1474, 1475), (1475, 1476), (1476, 1477), (1477, 1478), (1478, 1479), (1479, 1480), (1480, 1481), (1481, 1482), (1482, 1483), (1483, 1484), (1484, 1485), (1485, 1486), (1486, 1487), (1487, 1488), (1488, 1489), (1489, 1490), (1490, 1491), (1491, 1492), (1492, 1493), (1493, 1494), (1494, 1495), (1495, 1496), (1496, 1497), (1497, 1498), (1498, 1499), (1499, 1500), (1500, 1501), (1501, 1502), (1502, 1503), (1503, 1504), (1504, 1505), (1505, 1506), (1506, 1507), (1507, 1508), (1508, 1509), (1509, 1510), (1510, 1511), (1511, 1512), (1512, 1513), (1513, 1514), (1514, 1515), (1515, 1516), (1516, 1517), (1517, 1518), (1518, 1519), (1519, 1520), (1520, 1521), (1521, 1522), (1522, 1523), (1523, 1524), (1524, 1525), (1525, 1526), (1526, 1527), (1527, 1528), (1528, 1529), (1529, 1530), (1530, 1531), (1531, 1532), (1532, 1533), (1533, 1534), (1534, 1535), (1535, 1536), (1536, 1537), (1537, 1538), (1538, 1539), (1539, 1540), (1540, 1541), (1541, 1542), (1542, 1543), (1543, 1544), (1544, 1545), (1545, 1546), (109, 99), (110, 98), (111, 97), (112, 96), (113, 95), (114, 94), (115, 93), (186, 176), (187, 175), (188, 174), (189, 173), (190, 172), (191, 171), (192, 170), (237, 227), (238, 226), (239, 225), (240, 224), (241, 223), (242, 222), (243, 221), (262, 252), (263, 251), (264, 250), (265, 249), (266, 248), (267, 247), (268, 246), (272, 217), (273, 216), (274, 215), (275, 214), (276, 213), (277, 212), (278, 211), (279, 210), (280, 209), (281, 208), (282, 207), (283, 206), (284, 205), (285, 204), (286, 203), (287, 202), (288, 201), (289, 200), (290, 199), (291, 198), (292, 197), (293, 196), (294, 195), (298, 166), (299, 165), (300, 164), (301, 163), (302, 162), (303, 161), (304, 160), (305, 159), (306, 158), (307, 157), (308, 156), (309, 155), (310, 154), (311, 153), (312, 152), (313, 151), (314, 150), (315, 149), (316, 148), (317, 147), (318, 146), (319, 145), (320, 144), (391, 381), (392, 380), (393, 379), (394, 378), (395, 377), (396, 376), (397, 375), (417, 407), (418, 406), (419, 405), (420, 404), (421, 403), (422, 402), (423, 401), (427, 371), (428, 370), (429, 369), (430, 368), (431, 367), (432, 366), (433, 365), (434, 364), (435, 363), (436, 362), (437, 361), (438, 360), (439, 359), (440, 358), (441, 357), (442, 356), (443, 355), (444, 354), (445, 353), (446, 352), (447, 351), (448, 350), (449, 349), (494, 484), (495, 483), (496, 482), (497, 481), (498, 480), (499, 479), (500, 478), (519, 509), (520, 508), (521, 507), (522, 506), (523, 505), (524, 504), (525, 503), (529, 474), (530, 473), (531, 472), (532, 471), (533, 470), (534, 469), (535, 468), (536, 467), (537, 466), (538, 465), (539, 464), (540, 463), (541, 462), (542, 461), (543, 460), (544, 459), (545, 458), (546, 457), (547, 456), (548, 455), (549, 454), (550, 453), (551, 452), (555, 345), (556, 344), (557, 343), (558, 342), (559, 341), (560, 340), (561, 339), (562, 338), (563, 337), (564, 336), (565, 335), (566, 334), (567, 333), (568, 332), (569, 331), (570, 330), (571, 329), (572, 328), (573, 327), (574, 326), (575, 325), (576, 324), (577, 323), (581, 140), (582, 139), (583, 138), (584, 137), (585, 136), (586, 135), (587, 134), (588, 133), (589, 132), (590, 131), (591, 130), (592, 129), (593, 128), (594, 127), (595, 126), (596, 125), (597, 124), (598, 123), (599, 122), (600, 121), (601, 120), (602, 119), (603, 118), (607, 89), (608, 88), (609, 87), (610, 86), (611, 85), (612, 84), (613, 83), (614, 82), (615, 81), (616, 80), (617, 79), (618, 78), (619, 77), (620, 76), (621, 75), (622, 74), (623, 73), (624, 72), (625, 71), (626, 70), (627, 69), (628, 68), (629, 67), (649, 639), (650, 638), (651, 637), (652, 636), (653, 635), (654, 634), (655, 633), (659, 63), (660, 62), (661, 61), (662, 60), (663, 59), (664, 58), (665, 57), (666, 56), (667, 55), (668, 54), (669, 53), (670, 52), (671, 51), (672, 50), (673, 49), (674, 48), (675, 47), (676, 46), (677, 45), (678, 44), (679, 43), (680, 42), (681, 41), (752, 742), (753, 741), (754, 740), (755, 739), (756, 738), (757, 737), (758, 736), (778, 768), (779, 767), (780, 766), (781, 765), (782, 764), (783, 763), (784, 762), (788, 732), (789, 731), (790, 730), (791, 729), (792, 728), (793, 727), (794, 726), (795, 725), (796, 724), (797, 723), (798, 722), (799, 721), (800, 720), (801, 719), (802, 718), (803, 717), (804, 716), (805, 715), (806, 714), (807, 713), (808, 712), (809, 711), (810, 710), (907, 897), (908, 896), (909, 895), (910, 894), (911, 893), (912, 892), (913, 891), (933, 923), (934, 922), (935, 921), (936, 920), (937, 919), (938, 918), (939, 917), (943, 887), (944, 886), (945, 885), (946, 884), (947, 883), (948, 882), (949, 881), (950, 880), (951, 879), (952, 878), (953, 877), (954, 876), (955, 875), (956, 874), (957, 873), (958, 872), (959, 871), (960, 870), (961, 869), (962, 868), (963, 867), (964, 866), (965, 865), (1010, 1000), (1011, 999), (1012, 998), (1013, 997), (1014, 996), (1015, 995), (1016, 994), (1036, 1026), (1037, 1025), (1038, 1024), (1039, 1023), (1040, 1022), (1041, 1021), (1042, 1020), (1046, 990), (1047, 989), (1048, 988), (1049, 987), (1050, 986), (1051, 985), (1052, 984), (1053, 983), (1054, 982), (1055, 981), (1056, 980), (1057, 979), (1058, 978), (1059, 977), (1060, 976), (1061, 975), (1062, 974), (1063, 973), (1064, 972), (1065, 971), (1066, 970), (1067, 969), (1068, 968), (1072, 861), (1073, 860), (1074, 859), (1075, 858), (1076, 857), (1077, 856), (1078, 855), (1079, 854), (1080, 853), (1081, 852), (1082, 851), (1083, 850), (1084, 849), (1085, 848), (1086, 847), (1087, 846), (1088, 845), (1089, 844), (1090, 843), (1091, 842), (1092, 841), (1093, 840), (1094, 839), (1113, 1103), (1114, 1102), (1115, 1101), (1116, 1100), (1117, 1099), (1118, 1098), (1119, 1097), (1123, 835), (1124, 834), (1125, 833), (1126, 832), (1127, 831), (1128, 830), (1129, 829), (1130, 828), (1131, 827), (1132, 826), (1133, 825), (1134, 824), (1135, 823), (1136, 822), (1137, 821), (1138, 820), (1139, 819), (1140, 818), (1141, 817), (1142, 816), (1143, 815), (1144, 814), (1145, 813), (1149, 706), (1150, 705), (1151, 704), (1152, 703), (1153, 702), (1154, 701), (1155, 700), (1156, 699), (1157, 698), (1158, 697), (1159, 696), (1160, 695), (1161, 694), (1162, 693), (1163, 692), (1164, 691), (1165, 690), (1166, 689), (1167, 688), (1168, 687), (1169, 686), (1170, 685), (1171, 684), (1175, 37), (1176, 36), (1177, 35), (1178, 34), (1179, 33), (1180, 32), (1181, 31), (1182, 30), (1183, 29), (1184, 28), (1185, 27), (1186, 26), (1187, 25), (1188, 24), (1189, 23), (1190, 22), (1191, 21), (1192, 20), (1193, 19), (1194, 18), (1195, 17), (1196, 16), (1197, 15), (1242, 1232), (1243, 1231), (1244, 1230), (1245, 1229), (1246, 1228), (1247, 1227), (1248, 1226), (1294, 1284), (1295, 1283), (1296, 1282), (1297, 1281), (1298, 1280), (1299, 1279), (1300, 1278), (1320, 1310), (1321, 1309), (1322, 1308), (1323, 1307), (1324, 1306), (1325, 1305), (1326, 1304), (1330, 1274), (1331, 1273), (1332, 1272), (1333, 1271), (1334, 1270), (1335, 1269), (1336, 1268), (1337, 1267), (1338, 1266), (1339, 1265), (1340, 1264), (1341, 1263), (1342, 1262), (1343, 1261), (1344, 1260), (1345, 1259), (1346, 1258), (1347, 1257), (1348, 1256), (1349, 1255), (1350, 1254), (1351, 1253), (1352, 1252), (1356, 1222), (1357, 1221), (1358, 1220), (1359, 1219), (1360, 1218), (1361, 1217), (1362, 1216), (1363, 1215), (1364, 1214), (1365, 1213), (1366, 1212), (1367, 1211), (1368, 1210), (1369, 1209), (1370, 1208), (1371, 1207), (1372, 1206), (1373, 1205), (1374, 1204), (1375, 1203), (1376, 1202), (1377, 1201), (1378, 1200), (1381, 12), (1382, 11), (1383, 10), (1384, 9), (1385, 8), (1386, 7), (1387, 6), (1388, 5), (1389, 4), (1390, 3), (1391, 2), (1392, 1), (1393, 0), (1449, 1439), (1450, 1438), (1451, 1437), (1452, 1436), (1453, 1435), (1454, 1434), (1455, 1433), (1475, 1465), (1476, 1464), (1477, 1463), (1478, 1462), (1479, 1461), (1480, 1460), (1481, 1459), (1485, 1429), (1486, 1428), (1487, 1427), (1488, 1426), (1489, 1425), (1490, 1424), (1491, 1423), (1492, 1422), (1493, 1421), (1494, 1420), (1495, 1419), (1496, 1418), (1497, 1417), (1498, 1416), (1499, 1415), (1500, 1414), (1501, 1413), (1502, 1412), (1503, 1411), (1504, 1410), (1505, 1409), (1506, 1408), (1507, 1407), (1527, 1517), (1528, 1516), (1529, 1515), (1530, 1514), (1531, 1513), (1532, 1512), (1533, 1511), (1537, 1403), (1538, 1402), (1539, 1401), (1540, 1400), (1541, 1399), (1542, 1398), (1543, 1397), (1544, 1396), (1545, 1395), (1546, 1394), (384, 260), (385, 259), (386, 258), (387, 257), (388, 256), (389, 255), (642, 517), (643, 516), (644, 515), (645, 514), (646, 513), (647, 512), (745, 492), (746, 491), (747, 490), (748, 489), (749, 488), (750, 487), (900, 776), (901, 775), (902, 774), (903, 773), (904, 772), (905, 771), (926, 415), (927, 414), (928, 413), (929, 412), (930, 411), (931, 410), (1003, 235), (1004, 234), (1005, 233), (1006, 232), (1007, 231), (1008, 230), (1235, 1111), (1236, 1110), (1237, 1109), (1238, 1108), (1239, 1107), (1240, 1106), (1287, 1034), (1288, 1033), (1289, 1032), (1290, 1031), (1291, 1030), (1292, 1029), (1442, 1318), (1443, 1317), (1444, 1316), (1445, 1315), (1446, 1314), (1447, 1313), (1468, 184), (1469, 183), (1470, 182), (1471, 181), (1472, 180), (1473, 179), (1520, 107), (1521, 106), (1522, 105), (1523, 104), (1524, 103), (1525, 102)], [])
_k = set([(102, 1525), (103, 1524), (104, 1523), (105, 1522), (106, 1521), (107, 1520), (179, 1473), (180, 1472), (181, 1471), (182, 1470), (183, 1469), (184, 1468), (230, 1008), (231, 1007), (232, 1006), (233, 1005), (234, 1004), (235, 1003), (255, 389), (256, 388), (257, 387), (258, 386), (259, 385), (260, 384), (410, 931), (411, 930), (412, 929), (413, 928), (414, 927), (415, 926), (487, 750), (488, 749), (489, 748), (490, 747), (491, 746), (492, 745), (512, 647), (513, 646), (514, 645), (515, 644), (516, 643), (517, 642), (771, 905), (772, 904), (773, 903), (774, 902), (775, 901), (776, 900), (1029, 1292), (1030, 1291), (1031, 1290), (1032, 1289), (1033, 1288), (1034, 1287), (1106, 1240), (1107, 1239), (1108, 1238), (1109, 1237), (1110, 1236), (1111, 1235), (1313, 1447), (1314, 1446), (1315, 1445), (1316, 1444), (1317, 1443), (1318, 1442)])
me_backbone.attributes.new('sharp_edge', 'BOOLEAN', 'EDGE').data.foreach_set('value', [ (min(e.vertices), max(e.vertices)) in _k for e in me_backbone.edges])
me_backbone.use_remesh_preserve_volume = False
me_backbone.use_remesh_preserve_attributes = False
me_backbone.use_mirror_vertex_groups = False
me_backbone.update()
me_solid_001 = bpy.data.meshes.new('Solid.001')
me_solid_001.from_pydata([(0.5774, 0.5774, 0.5774), (0.5774, 0.5774, -0.5774), (0.5774, -0.5774, 0.5774), (0.5774, -0.5774, -0.5774), (-0.5774, 0.5774, 0.5774), (-0.5774, 0.5774, -0.5774), (-0.5774, -0.5774, 0.5774), (-0.5774, -0.5774, -0.5774), (0.3568, 0.9342, 0.0), (-0.3568, 0.9342, 0.0), (0.3568, -0.9342, 0.0), (-0.3568, -0.9342, 0.0), (0.9342, 0.0, 0.3568), (0.9342, 0.0, -0.3568), (-0.9342, 0.0, 0.3568), (-0.9342, 0.0, -0.3568), (0.0, 0.3568, 0.9342), (0.0, -0.3568, 0.9342), (0.0, 0.3568, -0.9342), (0.0, -0.3568, -0.9342)], [], [(12, 13, 1, 8, 0), (16, 17, 2, 12, 0), (1, 18, 5, 9, 8), (2, 10, 3, 13, 12), (4, 14, 6, 17, 16), (5, 15, 14, 4, 9), (11, 10, 2, 17, 6), (19, 18, 1, 13, 3), (15, 5, 18, 19, 7), (11, 6, 14, 15, 7), (19, 3, 10, 11, 7), (8, 9, 4, 16, 0)])
_k = set([(1, 8), (1, 18), (2, 10), (2, 12), (3, 10), (3, 19), (4, 14), (4, 16), (5, 15), (5, 18), (6, 11), (6, 14), (10, 11), (14, 15), (18, 19)])
me_solid_001.attributes.new('sharp_edge', 'BOOLEAN', 'EDGE').data.foreach_set('value', [ (min(e.vertices), max(e.vertices)) in _k for e in me_solid_001.edges])
me_solid_001.use_remesh_preserve_volume = False
me_solid_001.use_remesh_preserve_attributes = False
me_solid_001.use_mirror_vertex_groups = False
me_solid_001.update()

# ---- objects
ob_sterna_helix = bpy.data.objects.new('Sterna Helix', me_backbone)
ob_dodecahedron = bpy.data.objects.new('dodecahedron', me_solid_001)

# ---- transforms, parenting, visibility, modifiers, constraints
ob_sterna_helix.location = (0.0, 0.0, 0.0)
ob_sterna_helix.lineart.crease_threshold = 0.0
ob_dodecahedron.location = (0.0, 0.0, 0.0)
ob_dodecahedron.lineart.crease_threshold = 0.0

# ---- collection membership
scene.collection.objects.link(ob_sterna_helix)
col_collection.objects.link(ob_dodecahedron)

# ---- scene / render settings (as saved in the file)
scene.frame_start = 1; scene.frame_end = 250; scene.frame_set(1)
scene.render.engine = 'BLENDER_EEVEE_NEXT'
scene.cycles.use_denoising = False
scene.cycles.samples = 128
scene.cycles.sampling_pattern = 'TABULATED_SOBOL'
scene.cycles.use_adaptive_sampling = False
scene.cycles.use_light_tree = False
scene.view_settings.view_transform = 'Filmic'
bpy.context.view_layer.update()

# ---- added for rendering (the .blend has no active camera and no usable light): camera, sun
cam_auto = bpy.data.cameras.new('AutoCamera')
cam_auto.lens = 50.0
cam_auto.sensor_width = 36.0
cam_auto.clip_end = 1000.0
ob_auto_camera = bpy.data.objects.new('AutoCamera', cam_auto)
scene.collection.objects.link(ob_auto_camera)
ob_auto_camera.location = (3.22955, -3.87544, 2.58355)
ob_auto_camera.rotation_euler = (1.09748, -7.21219e-08, 0.694738)
scene.camera = ob_auto_camera
light_auto_sun = bpy.data.lights.new('AutoSun', 'SUN')
light_auto_sun.energy = 3.0
light_auto_sun.angle = 0.0523599
ob_auto_sun = bpy.data.objects.new('AutoSun', light_auto_sun)
scene.collection.objects.link(ob_auto_sun)
ob_auto_sun.rotation_euler = (0.872665, 0.174533, 0.523599)
bpy.context.view_layer.update()
